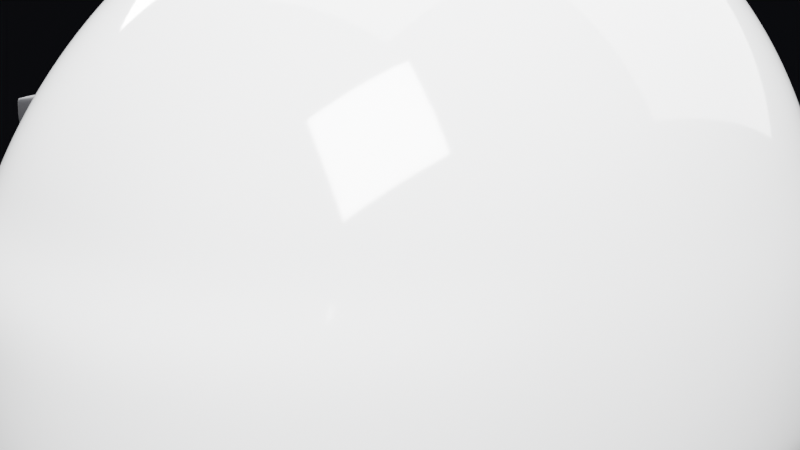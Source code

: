 # Source: helmet_model.blend  (saved by Blender 5.1.30; exported with 4.5.12 LTS)
import bpy
from mathutils import Matrix  # noqa: F401  (used for matrix-valued properties, if any)

bpy.ops.wm.read_factory_settings(use_empty=True)
scene = bpy.context.scene
scene.name = 'Scene'

# ---- collections
col_helmet_shell = bpy.data.collections.new('Helmet_Shell'); scene.collection.children.link(col_helmet_shell)
col_visor = bpy.data.collections.new('Visor'); scene.collection.children.link(col_visor)
col_details = bpy.data.collections.new('Details'); scene.collection.children.link(col_details)
col_lighting = bpy.data.collections.new('Lighting'); scene.collection.children.link(col_lighting)
col_camera = bpy.data.collections.new('Camera'); scene.collection.children.link(col_camera)

# ---- materials (node trees are filled in below, after node groups)
mat_m_shell_004 = bpy.data.materials.new('M_Shell.004')
mat_m_visor_003 = bpy.data.materials.new('M_Visor.003')
mat_m_visor_003.surface_render_method = 'BLENDED'
mat_m_visor_003.blend_method = 'BLEND'
mat_m_black_003 = bpy.data.materials.new('M_Black.003')
mat_m_gun_003 = bpy.data.materials.new('M_Gun.003')
mat_m_rubber_002 = bpy.data.materials.new('M_Rubber.002')
mat_m_screw_002 = bpy.data.materials.new('M_Screw.002')
mat_m_red_002 = bpy.data.materials.new('M_Red.002')

# ---- material node trees
mat_m_shell_004.use_nodes = True; mat_m_shell_004.node_tree.nodes.clear()
_N = mat_m_shell_004.node_tree.nodes; _L = mat_m_shell_004.node_tree.links
n0 = _N.new('ShaderNodeOutputMaterial'); n0.name = 'Material Output'; n0.location = (0, 0)
n1 = _N.new('ShaderNodeBsdfPrincipled'); n1.name = 'Principled BSDF'; n1.location = (0, 0)
n1.inputs[0].default_value = (0.91, 0.92, 0.93, 1.0)
n1.inputs[1].default_value = 0.04
n1.inputs[2].default_value = 0.07
_L.new(n1.outputs[0], n0.inputs[0])
n0.is_active_output = True
mat_m_visor_003.use_nodes = True; mat_m_visor_003.node_tree.nodes.clear()
_N = mat_m_visor_003.node_tree.nodes; _L = mat_m_visor_003.node_tree.links
n0 = _N.new('ShaderNodeOutputMaterial'); n0.name = 'Material Output'; n0.location = (0, 0)
n1 = _N.new('ShaderNodeBsdfPrincipled'); n1.name = 'Principled BSDF'; n1.location = (0, 0)
n1.inputs[0].default_value = (0.55, 0.68, 0.75, 1.0)
n1.inputs[2].default_value = 0.015
n1.inputs[3].default_value = 1.52
n1.inputs[4].default_value = 0.2
n1.inputs[18].default_value = 0.9
_L.new(n1.outputs[0], n0.inputs[0])
n0.is_active_output = True
mat_m_black_003.use_nodes = True; mat_m_black_003.node_tree.nodes.clear()
_N = mat_m_black_003.node_tree.nodes; _L = mat_m_black_003.node_tree.links
n0 = _N.new('ShaderNodeOutputMaterial'); n0.name = 'Material Output'; n0.location = (0, 0)
n1 = _N.new('ShaderNodeBsdfPrincipled'); n1.name = 'Principled BSDF'; n1.location = (0, 0)
n1.inputs[0].default_value = (0.035, 0.035, 0.04, 1.0)
n1.inputs[2].default_value = 0.78
_L.new(n1.outputs[0], n0.inputs[0])
n0.is_active_output = True
mat_m_gun_003.use_nodes = True; mat_m_gun_003.node_tree.nodes.clear()
_N = mat_m_gun_003.node_tree.nodes; _L = mat_m_gun_003.node_tree.links
n0 = _N.new('ShaderNodeOutputMaterial'); n0.name = 'Material Output'; n0.location = (0, 0)
n1 = _N.new('ShaderNodeBsdfPrincipled'); n1.name = 'Principled BSDF'; n1.location = (0, 0)
n1.inputs[0].default_value = (0.09, 0.092, 0.105, 1.0)
n1.inputs[1].default_value = 0.8
n1.inputs[2].default_value = 0.28
_L.new(n1.outputs[0], n0.inputs[0])
n0.is_active_output = True
mat_m_rubber_002.use_nodes = True; mat_m_rubber_002.node_tree.nodes.clear()
_N = mat_m_rubber_002.node_tree.nodes; _L = mat_m_rubber_002.node_tree.links
n0 = _N.new('ShaderNodeOutputMaterial'); n0.name = 'Material Output'; n0.location = (0, 0)
n1 = _N.new('ShaderNodeBsdfPrincipled'); n1.name = 'Principled BSDF'; n1.location = (0, 0)
n1.inputs[0].default_value = (0.02, 0.02, 0.022, 1.0)
n1.inputs[2].default_value = 0.98
_L.new(n1.outputs[0], n0.inputs[0])
n0.is_active_output = True
mat_m_screw_002.use_nodes = True; mat_m_screw_002.node_tree.nodes.clear()
_N = mat_m_screw_002.node_tree.nodes; _L = mat_m_screw_002.node_tree.links
n0 = _N.new('ShaderNodeOutputMaterial'); n0.name = 'Material Output'; n0.location = (0, 0)
n1 = _N.new('ShaderNodeBsdfPrincipled'); n1.name = 'Principled BSDF'; n1.location = (0, 0)
n1.inputs[0].default_value = (0.19, 0.19, 0.21, 1.0)
n1.inputs[1].default_value = 0.95
n1.inputs[2].default_value = 0.1
_L.new(n1.outputs[0], n0.inputs[0])
n0.is_active_output = True
mat_m_red_002.use_nodes = True; mat_m_red_002.node_tree.nodes.clear()
_N = mat_m_red_002.node_tree.nodes; _L = mat_m_red_002.node_tree.links
n0 = _N.new('ShaderNodeOutputMaterial'); n0.name = 'Material Output'; n0.location = (0, 0)
n1 = _N.new('ShaderNodeBsdfPrincipled'); n1.name = 'Principled BSDF'; n1.location = (0, 0)
n1.inputs[0].default_value = (0.88, 0.04, 0.02, 1.0)
n1.inputs[2].default_value = 0.22
_L.new(n1.outputs[0], n0.inputs[0])
n0.is_active_output = True

# ---- world
world_world = bpy.data.worlds.new('World'); scene.world = world_world
world_world.use_nodes = True; world_world.node_tree.nodes.clear()
_N = world_world.node_tree.nodes; _L = world_world.node_tree.links
n0 = _N.new('ShaderNodeOutputWorld'); n0.name = 'World Output'; n0.location = (200, 100)
n1 = _N.new('ShaderNodeBackground'); n1.name = 'Background'; n1.location = (-200, 100)
n1.inputs[0].default_value = (0.016, 0.016, 0.02, 1.0)
n1.inputs[1].default_value = 0.35
_L.new(n1.outputs[0], n0.inputs[0])
n0.is_active_output = True
world_world.color = (0.05088, 0.05088, 0.05088)
world_world.sun_shadow_jitter_overblur = 0.0

# ---- cameras
cam_camera_001 = bpy.data.cameras.new('Camera.001')
cam_camera_001.lens = 70.0

# ---- lights
light_area = bpy.data.lights.new('Area', 'AREA')
light_area.energy = 1500.0
light_area.size = 2.5
light_area.size_y = 1.0
light_area_001 = bpy.data.lights.new('Area.001', 'AREA')
light_area_001.energy = 550.0
light_area_001.size = 4.2
light_area_001.size_y = 1.0
light_area_002 = bpy.data.lights.new('Area.002', 'AREA')
light_area_002.energy = 750.0
light_area_002.size = 1.7
light_area_002.size_y = 1.0
light_area_003 = bpy.data.lights.new('Area.003', 'AREA')
light_area_003.energy = 380.0
light_area_003.size = 3.5
light_area_003.size_y = 1.0

# ---- meshes
me_shell_001 = bpy.data.meshes.new('Shell.001')
me_shell_001.from_pydata([(0.0, -0.06, 1.18), (0.0, 0.03262, 1.174), (0.0, 0.1253, 1.157), (0.0, 0.2172, 1.129), (0.0, 0.3949, 1.041), (0.0, 0.559, 0.9122), (0.0, 0.634, 0.8344), (0.0, 0.8219, 0.5562), (0.0, 0.8684, 0.4516), (0.0, 0.8995, 0.3425), (0.0, 0.9355, 0.1157), (0.0, 0.94, 0.0), (0.0, 0.9497, -0.05097), (0.0, 0.9641, -0.1014), (0.0, 0.9674, -0.1509), (0.0, 0.937, -0.2451), (0.0, 0.9022, -0.2889), (0.0, 0.7928, -0.3677), (0.01671, 0.03148, 1.174), (0.03327, 0.123, 1.157), (0.0495, 0.2138, 1.129), (0.06525, 0.3029, 1.09), (0.08038, 0.3895, 1.041), (0.09473, 0.4727, 0.9811), (0.1082, 0.5517, 0.9122), (0.1206, 0.6258, 0.8344), (0.1318, 0.6942, 0.7486), (0.1418, 0.7564, 0.6556), (0.1504, 0.8117, 0.5562), (0.1575, 0.8578, 0.4516), (0.1632, 0.8884, 0.3425), (0.1672, 0.9106, 0.2302), (0.1697, 0.924, 0.1157), (0.1705, 0.9284, 0.0), (0.1697, 0.938, -0.05097), (0.1672, 0.9522, -0.1014), (0.1632, 0.9553, -0.1509), (0.1575, 0.9465, -0.199), (0.1504, 0.9251, -0.2451), (0.1418, 0.8907, -0.2889), (0.1318, 0.8432, -0.3299), (0.1206, 0.7826, -0.3677), (0.03301, 0.02811, 1.174), (0.06571, 0.1163, 1.157), (0.09778, 0.2038, 1.129), (0.1289, 0.2897, 1.09), (0.1588, 0.3732, 1.041), (0.1871, 0.4535, 0.9811), (0.2137, 0.5298, 0.9122), (0.2382, 0.6014, 0.8344), (0.2604, 0.6676, 0.7486), (0.2801, 0.7278, 0.6556), (0.2971, 0.7813, 0.5562), (0.3112, 0.8259, 0.4516), (0.3223, 0.8555, 0.3425), (0.3304, 0.8768, 0.2302), (0.3352, 0.8897, 0.1157), (0.3368, 0.894, 0.0), (0.3352, 0.9031, -0.05097), (0.3304, 0.9166, -0.1014), (0.3223, 0.9194, -0.1509), (0.3112, 0.9108, -0.199), (0.2971, 0.89, -0.2451), (0.2801, 0.8567, -0.2889), (0.2604, 0.8108, -0.3299), (0.2382, 0.7523, -0.3677), (0.0485, 0.02258, 1.174), (0.09654, 0.1053, 1.157), (0.1436, 0.1874, 1.129), (0.1894, 0.2681, 1.09), (0.2333, 0.3466, 1.041), (0.2749, 0.4222, 0.9811), (0.3139, 0.494, 0.9122), (0.3499, 0.5615, 0.8344), (0.3825, 0.624, 0.7486), (0.4115, 0.6808, 0.6556), (0.4364, 0.7315, 0.5562), (0.4572, 0.7738, 0.4516), (0.4735, 0.8015, 0.3425), (0.4853, 0.8215, 0.2302), (0.4925, 0.8335, 0.1157), (0.4948, 0.8375, 0.0), (0.4925, 0.8459, -0.05097), (0.4853, 0.8582, -0.1014), (0.4735, 0.8606, -0.1509), (0.4572, 0.8522, -0.199), (0.4364, 0.8324, -0.2451), (0.4115, 0.8009, -0.2889), (0.3825, 0.7576, -0.3299), (0.3499, 0.7026, -0.3677), (0.0628, 0.01502, 1.174), (0.125, 0.09028, 1.157), (0.186, 0.1651, 1.129), (0.2452, 0.2386, 1.09), (0.302, 0.3103, 1.041), (0.3559, 0.3794, 0.9811), (0.4064, 0.4451, 0.9122), (0.453, 0.507, 0.8344), (0.4953, 0.5644, 0.7486), (0.5327, 0.6168, 0.6556), (0.565, 0.6635, 0.5562), (0.5919, 0.7026, 0.4516), (0.6376, 0.7277, 0.3425), (0.6535, 0.7459, 0.2302), (0.6631, 0.7568, 0.1157), (0.6663, 0.7605, 0.0), (0.6631, 0.7678, -0.05097), (0.6535, 0.7785, -0.1014), (0.6376, 0.7802, -0.1509), (0.5919, 0.7722, -0.199), (0.565, 0.7538, -0.2451), (0.5327, 0.7248, -0.2889), (0.4953, 0.6851, -0.3299), (0.453, 0.6348, -0.3677), (0.07555, 0.005632, 1.174), (0.1504, 0.07159, 1.157), (0.2237, 0.1373, 1.129), (0.295, 0.202, 1.09), (0.3633, 0.2651, 1.041), (0.4282, 0.3261, 0.9811), (0.489, 0.3844, 0.9122), (0.545, 0.4393, 0.8344), (0.5958, 0.4904, 0.7486), (0.6409, 0.5371, 0.6556), (0.6797, 0.5791, 0.5562), (0.7121, 0.6141, 0.4516), (0.7671, 0.6361, 0.3425), (0.7862, 0.6519, 0.2302), (0.7977, 0.6615, 0.1157), (0.8016, 0.6647, 0.0), (0.7977, 0.6708, -0.05097), (0.7862, 0.6795, -0.1014), (0.7671, 0.6804, -0.1509), (0.7121, 0.6727, -0.199), (0.6797, 0.656, -0.2451), (0.6409, 0.6302, -0.2889), (0.5958, 0.5949, -0.3299), (0.545, 0.5505, -0.3677), (0.08643, -0.005362, 1.174), (0.172, 0.04971, 1.157), (0.256, 0.1047, 1.129), (0.3375, 0.1591, 1.09), (0.4157, 0.2123, 1.041), (0.4899, 0.2638, 0.9811), (0.5594, 0.3132, 0.9122), (0.6235, 0.36, 0.8344), (0.6817, 0.4037, 0.7486), (0.7332, 0.4438, 0.6556), (0.7777, 0.4801, 0.5562), (0.8147, 0.5105, 0.4516), (0.8776, 0.5287, 0.3425), (0.8995, 0.5419, 0.2302), (0.9127, 0.5499, 0.1157), (0.9171, 0.5525, 0.0), (0.9127, 0.5572, -0.05097), (0.8995, 0.5636, -0.1014), (0.8776, 0.5634, -0.1509), (0.8147, 0.5562, -0.199), (0.7777, 0.5416, -0.2451), (0.7332, 0.5193, -0.2889), (0.6817, 0.4894, -0.3299), (0.6235, 0.4518, -0.3677), (0.09519, -0.01769, 1.174), (0.1895, 0.02518, 1.157), (0.2819, 0.06819, 1.129), (0.3717, 0.1109, 1.09), (0.4578, 0.153, 1.041), (0.5396, 0.1939, 0.9811), (0.6161, 0.2334, 0.9122), (0.6867, 0.271, 0.8344), (0.7507, 0.3064, 0.7486), (0.8075, 0.3393, 0.6556), (0.8565, 0.3692, 0.5562), (0.8973, 0.3943, 0.4516), (0.9666, 0.4084, 0.3425), (0.9906, 0.4186, 0.2302), (1.005, 0.4247, 0.1157), (1.01, 0.4268, 0.0), (1.005, 0.4298, -0.05097), (0.9906, 0.4335, -0.1014), (0.9666, 0.4323, -0.1509), (0.8973, 0.4256, -0.199), (0.8565, 0.4133, -0.2451), (0.8075, 0.3951, -0.2889), (0.7507, 0.371, -0.3299), (0.6867, 0.3411, -0.3677), (0.1016, -0.03105, 1.174), (0.2022, -0.001409, 1.157), (0.3009, 0.02863, 1.129), (0.3967, 0.05877, 1.09), (0.4887, 0.08874, 1.041), (0.5759, 0.1182, 0.9811), (0.6576, 0.147, 0.9122), (0.733, 0.1747, 0.8344), (0.8013, 0.2011, 0.7486), (0.8619, 0.226, 0.6556), (0.9142, 0.249, 0.5562), (0.9577, 0.2684, 0.4516), (1.032, 0.278, 0.3425), (1.057, 0.2849, 0.2302), (1.073, 0.2891, 0.1157), (1.078, 0.2905, 0.0), (1.073, 0.2917, -0.05097), (1.057, 0.2927, -0.1014), (1.032, 0.2902, -0.1509), (0.9577, 0.2841, -0.199), (0.9142, 0.2742, -0.2451), (0.8619, 0.2604, -0.2889), (0.8013, 0.2427, -0.3299), (0.733, 0.2212, -0.3677), (0.1055, -0.04511, 1.174), (0.21, -0.02939, 1.157), (0.3125, -0.01301, 1.129), (0.412, 0.003885, 1.09), (0.5075, 0.02113, 1.041), (0.5981, 0.03855, 0.9811), (0.683, 0.05599, 0.9122), (0.7613, 0.07327, 0.8344), (0.8322, 0.09023, 0.7486), (0.8951, 0.1067, 0.6556), (0.9495, 0.1225, 0.5562), (0.9946, 0.1359, 0.4516), (1.071, 0.1407, 0.3425), (1.098, 0.1442, 0.2302), (1.114, 0.1463, 0.1157), (1.12, 0.147, 0.0), (1.114, 0.1464, -0.05097), (1.098, 0.1444, -0.1014), (1.071, 0.1407, -0.1509), (0.9946, 0.1359, -0.199), (0.9495, 0.1297, -0.2451), (0.8951, 0.1223, -0.2889), (0.8322, 0.1137, -0.3299), (0.7613, 0.104, -0.3677), (0.1068, -0.05952, 1.174), (0.2126, -0.05808, 1.157), (0.3164, -0.05569, 1.129), (0.4171, -0.05239, 1.09), (0.5138, -0.04819, 1.041), (0.6056, -0.04315, 0.9811), (0.6915, -0.0373, 0.9122), (0.7707, -0.03071, 0.8344), (0.8426, -0.02344, 0.7486), (0.9063, -0.01556, 0.6556), (0.9613, -0.00714, 0.5562), (1.007, -8.404e-08, 0.4516), (1.085, -9.805e-08, 0.3425), (1.112, -4.202e-08, 0.2302), (1.128, -1.121e-07, 0.1157), (1.134, -9.805e-08, 0.0), (1.128, -1.121e-07, -0.05097), (1.112, -4.202e-08, -0.1014), (1.085, -9.805e-08, -0.1509), (1.007, -8.404e-08, -0.199), (0.9613, -1.401e-08, -0.2451), (0.9063, -2.801e-08, -0.2889), (0.8426, -7.704e-08, -0.3299), (0.7707, -4.902e-08, -0.3677), (0.1055, -0.07393, 1.174), (0.21, -0.08677, 1.157), (0.3125, -0.09838, 1.129), (0.412, -0.1087, 1.09), (0.5075, -0.1175, 1.041), (0.5981, -0.1248, 0.9811), (0.683, -0.1306, 0.9122), (0.7613, -0.1347, 0.8344), (0.8322, -0.1371, 0.7486), (0.8951, -0.1378, 0.6556), (0.9495, -0.1368, 0.5562), (0.9946, -0.1359, 0.4516), (1.071, -0.1407, 0.3425), (1.098, -0.1442, 0.2302), (1.114, -0.1463, 0.1157), (1.12, -0.147, 0.0), (1.114, -0.1463, -0.05097), (1.098, -0.1442, -0.1014), (1.071, -0.1407, -0.1509), (0.9946, -0.1359, -0.199), (0.9495, -0.1297, -0.2451), (0.8951, -0.1223, -0.2889), (0.8322, -0.1137, -0.3299), (0.7613, -0.104, -0.3677), (0.1016, -0.08799, 1.174), (0.2022, -0.1147, 1.157), (0.3009, -0.14, 1.129), (0.3967, -0.1635, 1.09), (0.4887, -0.1851, 1.041), (0.5759, -0.2045, 0.9811), (0.6576, -0.2216, 0.9122), (0.733, -0.2361, 0.8344), (0.8013, -0.248, 0.7486), (0.8619, -0.2571, 0.6556), (0.9142, -0.2633, 0.5562), (0.9577, -0.2684, 0.4516), (1.032, -0.278, 0.3425), (1.057, -0.2849, 0.2302), (1.073, -0.2891, 0.1157), (1.078, -0.2905, 0.0), (1.073, -0.2891, -0.05097), (1.057, -0.2849, -0.1014), (1.032, -0.278, -0.1509), (0.9577, -0.2684, -0.199), (0.9142, -0.2562, -0.2451), (0.8619, -0.2415, -0.2889), (0.8013, -0.2245, -0.3299), (0.733, -0.2054, -0.3677), (0.09519, -0.1013, 1.174), (0.1895, -0.1413, 1.157), (0.2819, -0.1796, 1.129), (0.3717, -0.2157, 1.09), (0.4578, -0.2494, 1.041), (0.5396, -0.2802, 0.9811), (0.6161, -0.308, 0.9122), (0.6867, -0.3325, 0.8344), (0.7507, -0.3533, 0.7486), (0.8075, -0.3704, 0.6556), (0.8565, -0.3835, 0.5562), (0.8973, -0.3943, 0.4516), (0.9666, -0.4084, 0.3425), (0.9906, -0.4186, 0.2302), (1.005, -0.4247, 0.1157), (1.01, -0.4268, 0.0), (1.005, -0.4247, -0.05097), (0.9906, -0.4186, -0.1014), (0.9666, -0.4084, -0.1509), (0.8973, -0.3943, -0.199), (0.8565, -0.3764, -0.2451), (0.8075, -0.3548, -0.2889), (0.7507, -0.3299, -0.3299), (0.6867, -0.3018, -0.3677), (0.08643, -0.1137, 1.174), (0.172, -0.1659, 1.157), (0.256, -0.2161, 1.129), (0.3375, -0.2638, 1.09), (0.4157, -0.3086, 1.041), (0.4899, -0.3501, 0.9811), (0.5594, -0.3878, 0.9122), (0.6235, -0.4214, 0.8344), (0.6817, -0.4505, 0.7486), (0.7332, -0.475, 0.6556), (0.7777, -0.4944, 0.5562), (0.8147, -0.5105, 0.4516), (0.8776, -0.5287, 0.3425), (0.8995, -0.5419, 0.2302), (0.9127, -0.5499, 0.1157), (0.9171, -0.5525, 0.0), (0.9127, -0.5499, -0.05097), (0.8995, -0.5419, -0.1014), (0.8776, -0.5287, -0.1509), (0.8147, -0.5105, -0.199), (0.7777, -0.4873, -0.2451), (0.7332, -0.4594, -0.2889), (0.6817, -0.4271, -0.3299), (0.6235, -0.3907, -0.3677), (0.07555, -0.1247, 1.174), (0.1504, -0.1878, 1.157), (0.2237, -0.2486, 1.129), (0.295, -0.3068, 1.09), (0.3633, -0.3615, 1.041), (0.4282, -0.4124, 0.9811), (0.489, -0.459, 0.9122), (0.545, -0.5007, 0.8344), (0.5958, -0.5372, 0.7486), (0.6409, -0.5682, 0.6556), (0.6797, -0.5933, 0.5562), (0.7121, -0.6141, 0.4516), (0.7671, -0.6361, 0.3425), (0.7862, -0.6519, 0.2302), (0.7977, -0.6615, 0.1157), (0.8016, -0.6647, 0.0), (0.7977, -0.6615, -0.05097), (0.7862, -0.6519, -0.1014), (0.7671, -0.6361, -0.1509), (0.7121, -0.6141, -0.199), (0.6797, -0.5862, -0.2451), (0.6409, -0.5527, -0.2889), (0.5958, -0.5138, -0.3299), (0.545, -0.47, -0.3677), (0.0628, -0.1341, 1.174), (0.125, -0.2064, 1.157), (0.186, -0.2764, 1.129), (0.2452, -0.3434, 1.09), (0.302, -0.4067, 1.041), (0.3559, -0.4656, 0.9811), (0.4064, -0.5197, 0.9122), (0.453, -0.5684, 0.8344), (0.4953, -0.6113, 0.7486), (0.5327, -0.6479, 0.6556), (0.565, -0.6778, 0.5562), (0.5919, -0.7026, 0.4516), (0.6376, -0.7277, 0.3425), (0.6535, -0.7459, 0.2302), (0.6631, -0.7568, 0.1157), (0.6663, -0.7605, 0.0), (0.6631, -0.7568, -0.05097), (0.6535, -0.7459, -0.1014), (0.6376, -0.7277, -0.1509), (0.5919, -0.7026, -0.199), (0.565, -0.6707, -0.2451), (0.5327, -0.6323, -0.2889), (0.4953, -0.5879, -0.3299), (0.453, -0.5377, -0.3677), (0.0485, -0.1416, 1.174), (0.09654, -0.2215, 1.157), (0.1436, -0.2988, 1.129), (0.1894, -0.3729, 1.09), (0.2333, -0.443, 1.041), (0.2749, -0.5085, 0.9811), (0.3139, -0.5686, 0.9122), (0.3499, -0.6229, 0.8344), (0.3825, -0.6709, 0.7486), (0.4115, -0.712, 0.6556), (0.4364, -0.7458, 0.5562), (0.4572, -0.7738, 0.4516), (0.4735, -0.8015, 0.3425), (0.4853, -0.8215, 0.2302), (0.4925, -0.8335, 0.1157), (0.4948, -0.8375, 0.0), (0.4925, -0.8335, -0.05097), (0.4853, -0.8215, -0.1014), (0.4735, -0.8015, -0.1509), (0.4572, -0.7738, -0.199), (0.4364, -0.7387, -0.2451), (0.4115, -0.6964, -0.2889), (0.3825, -0.6474, -0.3299), (0.3499, -0.5922, -0.3677), (0.03301, -0.1471, 1.174), (0.06571, -0.2325, 1.157), (0.09778, -0.3152, 1.129), (0.1289, -0.3945, 1.09), (0.1588, -0.4696, 1.041), (0.1871, -0.5398, 0.9811), (0.2137, -0.6044, 0.9122), (0.2382, -0.6629, 0.8344), (0.2604, -0.7145, 0.7486), (0.2801, -0.7589, 0.6556), (0.2971, -0.7956, 0.5562), (0.3112, -0.8259, 0.4516), (0.3223, -0.8555, 0.3425), (0.3304, -0.8768, 0.2302), (0.3352, -0.8897, 0.1157), (0.3368, -0.894, 0.0), (0.3352, -0.8897, -0.05097), (0.3304, -0.8768, -0.1014), (0.3223, -0.8555, -0.1509), (0.3112, -0.8259, -0.199), (0.2971, -0.7884, -0.2451), (0.2801, -0.7433, -0.2889), (0.2604, -0.6911, -0.3299), (0.2382, -0.6321, -0.3677), (0.01671, -0.1505, 1.174), (0.03327, -0.2392, 1.157), (0.0495, -0.3252, 1.129), (0.06525, -0.4077, 1.09), (0.08038, -0.4858, 1.041), (0.09473, -0.559, 0.9811), (0.1082, -0.6263, 0.9122), (0.1206, -0.6872, 0.8344), (0.1318, -0.7411, 0.7486), (0.1418, -0.7875, 0.6556), (0.1504, -0.8259, 0.5562), (0.1575, -0.8578, 0.4516), (0.1632, -0.8884, 0.3425), (0.1672, -0.9106, 0.2302), (0.1697, -0.924, 0.1157), (0.1705, -0.9284, 0.0), (0.1697, -0.924, -0.05097), (0.1672, -0.9106, -0.1014), (0.1632, -0.8884, -0.1509), (0.1575, -0.8578, -0.199), (0.1504, -0.8188, -0.2451), (0.1418, -0.772, -0.2889), (0.1318, -0.7177, -0.3299), (0.1206, -0.6565, -0.3677), (-1.015e-08, -0.1517, 1.174), (-3.248e-08, -0.2415, 1.157), (-3.248e-08, -0.3286, 1.129), (-8.121e-08, -0.4121, 1.09), (-7.309e-08, -0.4913, 1.041), (-6.497e-08, -0.5654, 0.9811), (-7.309e-08, -0.6336, 0.9122), (-5.685e-08, -0.6954, 0.8344), (-4.061e-08, -0.7501, 0.7486), (-8.121e-08, -0.7971, 0.6556), (-6.497e-08, -0.8361, 0.5562), (-2.274e-07, -0.8684, 0.4516), (-2.599e-07, -0.8995, 0.3425), (-2.111e-07, -0.9219, 0.2302), (-2.436e-07, -0.9355, 0.1157), (-1.787e-07, -0.94, 0.0), (-2.436e-07, -0.9355, -0.05097), (-2.111e-07, -0.9219, -0.1014), (-2.599e-07, -0.8995, -0.1509), (-2.274e-07, -0.8684, -0.199), (-6.497e-08, -0.829, -0.2451), (-8.121e-08, -0.7816, -0.2889), (-4.061e-08, -0.7266, -0.3299), (-5.685e-08, -0.6647, -0.3677), (-0.01671, -0.1505, 1.174), (-0.03327, -0.2392, 1.157), (-0.0495, -0.3252, 1.129), (-0.06525, -0.4077, 1.09), (-0.08038, -0.4858, 1.041), (-0.09473, -0.559, 0.9811), (-0.1082, -0.6263, 0.9122), (-0.1206, -0.6872, 0.8344), (-0.1318, -0.7411, 0.7486), (-0.1418, -0.7875, 0.6556), (-0.1504, -0.8259, 0.5562), (-0.1575, -0.8578, 0.4516), (-0.1632, -0.8884, 0.3425), (-0.1672, -0.9106, 0.2302), (-0.1697, -0.924, 0.1157), (-0.1705, -0.9284, 0.0), (-0.1697, -0.924, -0.05097), (-0.1672, -0.9106, -0.1014), (-0.1632, -0.8884, -0.1509), (-0.1575, -0.8578, -0.199), (-0.1504, -0.8188, -0.2451), (-0.1418, -0.772, -0.2889), (-0.1318, -0.7177, -0.3299), (-0.1206, -0.6565, -0.3677), (-0.03302, -0.1471, 1.174), (-0.06571, -0.2325, 1.157), (-0.09778, -0.3152, 1.129), (-0.1289, -0.3945, 1.09), (-0.1588, -0.4696, 1.041), (-0.1871, -0.5398, 0.9811), (-0.2137, -0.6044, 0.9122), (-0.2382, -0.6629, 0.8344), (-0.2604, -0.7145, 0.7486), (-0.2801, -0.7589, 0.6556), (-0.2971, -0.7956, 0.5562), (-0.3112, -0.8259, 0.4516), (-0.3223, -0.8555, 0.3425), (-0.3304, -0.8768, 0.2302), (-0.3352, -0.8897, 0.1157), (-0.3368, -0.894, 0.0), (-0.3352, -0.8897, -0.05097), (-0.3304, -0.8768, -0.1014), (-0.3223, -0.8555, -0.1509), (-0.3112, -0.8259, -0.199), (-0.2971, -0.7884, -0.2451), (-0.2801, -0.7433, -0.2889), (-0.2604, -0.6911, -0.3299), (-0.2382, -0.6321, -0.3677), (-0.0485, -0.1416, 1.174), (-0.09654, -0.2215, 1.157), (-0.1436, -0.2988, 1.129), (-0.1894, -0.3729, 1.09), (-0.2333, -0.443, 1.041), (-0.2749, -0.5085, 0.9811), (-0.3139, -0.5686, 0.9122), (-0.3499, -0.6229, 0.8344), (-0.3825, -0.6709, 0.7486), (-0.4115, -0.712, 0.6556), (-0.4364, -0.7458, 0.5562), (-0.4572, -0.7738, 0.4516), (-0.4735, -0.8015, 0.3425), (-0.4853, -0.8215, 0.2302), (-0.4925, -0.8335, 0.1157), (-0.4949, -0.8375, 0.0), (-0.4925, -0.8335, -0.05097), (-0.4853, -0.8215, -0.1014), (-0.4735, -0.8015, -0.1509), (-0.4572, -0.7738, -0.199), (-0.4364, -0.7387, -0.2451), (-0.4115, -0.6964, -0.2889), (-0.3825, -0.6474, -0.3299), (-0.3499, -0.5922, -0.3677), (-0.0628, -0.1341, 1.174), (-0.125, -0.2064, 1.157), (-0.186, -0.2764, 1.129), (-0.2452, -0.3434, 1.09), (-0.302, -0.4067, 1.041), (-0.3559, -0.4656, 0.9811), (-0.4064, -0.5197, 0.9122), (-0.453, -0.5684, 0.8344), (-0.4953, -0.6113, 0.7486), (-0.5327, -0.6479, 0.6556), (-0.565, -0.6778, 0.5562), (-0.5919, -0.7026, 0.4516), (-0.6376, -0.7277, 0.3425), (-0.6535, -0.7459, 0.2302), (-0.6631, -0.7568, 0.1157), (-0.6663, -0.7605, 0.0), (-0.6631, -0.7568, -0.05097), (-0.6535, -0.7459, -0.1014), (-0.6376, -0.7277, -0.1509), (-0.5919, -0.7026, -0.199), (-0.565, -0.6707, -0.2451), (-0.5327, -0.6323, -0.2889), (-0.4953, -0.5879, -0.3299), (-0.453, -0.5377, -0.3677), (-0.07555, -0.1247, 1.174), (-0.1504, -0.1878, 1.157), (-0.2237, -0.2486, 1.129), (-0.295, -0.3068, 1.09), (-0.3633, -0.3615, 1.041), (-0.4282, -0.4124, 0.9811), (-0.489, -0.459, 0.9122), (-0.545, -0.5007, 0.8344), (-0.5958, -0.5372, 0.7486), (-0.6409, -0.5682, 0.6556), (-0.6797, -0.5933, 0.5562), (-0.7121, -0.6141, 0.4516), (-0.7671, -0.6361, 0.3425), (-0.7862, -0.6519, 0.2302), (-0.7977, -0.6615, 0.1157), (-0.8016, -0.6647, 0.0), (-0.7977, -0.6615, -0.05097), (-0.7862, -0.6519, -0.1014), (-0.7671, -0.6361, -0.1509), (-0.7121, -0.6141, -0.199), (-0.6797, -0.5862, -0.2451), (-0.6409, -0.5527, -0.2889), (-0.5958, -0.5138, -0.3299), (-0.545, -0.47, -0.3677), (-0.08643, -0.1137, 1.174), (-0.172, -0.1659, 1.157), (-0.256, -0.2161, 1.129), (-0.3375, -0.2638, 1.09), (-0.4157, -0.3086, 1.041), (-0.4899, -0.3501, 0.9811), (-0.5594, -0.3878, 0.9122), (-0.6235, -0.4214, 0.8344), (-0.6817, -0.4505, 0.7486), (-0.7332, -0.475, 0.6556), (-0.7777, -0.4944, 0.5562), (-0.8147, -0.5105, 0.4516), (-0.8776, -0.5287, 0.3425), (-0.8995, -0.5419, 0.2302), (-0.9127, -0.5499, 0.1157), (-0.9171, -0.5525, 0.0), (-0.9127, -0.5499, -0.05097), (-0.8995, -0.5419, -0.1014), (-0.8776, -0.5287, -0.1509), (-0.8147, -0.5105, -0.199), (-0.7777, -0.4873, -0.2451), (-0.7332, -0.4594, -0.2889), (-0.6817, -0.4271, -0.3299), (-0.6235, -0.3907, -0.3677), (-0.09519, -0.1013, 1.174), (-0.1895, -0.1413, 1.157), (-0.2819, -0.1796, 1.129), (-0.3717, -0.2157, 1.09), (-0.4578, -0.2494, 1.041), (-0.5396, -0.2802, 0.9811), (-0.6161, -0.308, 0.9122), (-0.6867, -0.3325, 0.8344), (-0.7507, -0.3533, 0.7486), (-0.8075, -0.3704, 0.6556), (-0.8565, -0.3835, 0.5562), (-0.8973, -0.3943, 0.4516), (-0.9666, -0.4084, 0.3425), (-0.9906, -0.4186, 0.2302), (-1.005, -0.4247, 0.1157), (-1.01, -0.4268, 0.0), (-1.005, -0.4247, -0.05097), (-0.9906, -0.4186, -0.1014), (-0.9666, -0.4084, -0.1509), (-0.8973, -0.3943, -0.199), (-0.8565, -0.3764, -0.2451), (-0.8075, -0.3548, -0.2889), (-0.7507, -0.3299, -0.3299), (-0.6867, -0.3018, -0.3677), (-0.1016, -0.08799, 1.174), (-0.2022, -0.1147, 1.157), (-0.3009, -0.14, 1.129), (-0.3967, -0.1635, 1.09), (-0.4887, -0.1851, 1.041), (-0.5759, -0.2045, 0.9811), (-0.6576, -0.2216, 0.9122), (-0.733, -0.2361, 0.8344), (-0.8013, -0.248, 0.7486), (-0.8619, -0.2571, 0.6556), (-0.9142, -0.2633, 0.5562), (-0.9577, -0.2684, 0.4516), (-1.032, -0.278, 0.3425), (-1.057, -0.2849, 0.2302), (-1.073, -0.2891, 0.1157), (-1.078, -0.2905, 0.0), (-1.073, -0.2891, -0.05097), (-1.057, -0.2849, -0.1014), (-1.032, -0.278, -0.1509), (-0.9577, -0.2684, -0.199), (-0.9142, -0.2562, -0.2451), (-0.8619, -0.2415, -0.2889), (-0.8013, -0.2245, -0.3299), (-0.733, -0.2054, -0.3677), (-0.1055, -0.07393, 1.174), (-0.21, -0.08677, 1.157), (-0.3125, -0.09838, 1.129), (-0.412, -0.1087, 1.09), (-0.5075, -0.1175, 1.041), (-0.5981, -0.1248, 0.9811), (-0.683, -0.1306, 0.9122), (-0.7613, -0.1347, 0.8344), (-0.8322, -0.1371, 0.7486), (-0.8951, -0.1378, 0.6556), (-0.9495, -0.1368, 0.5562), (-0.9946, -0.1359, 0.4516), (-1.071, -0.1407, 0.3425), (-1.098, -0.1442, 0.2302), (-1.114, -0.1463, 0.1157), (-1.12, -0.147, 0.0), (-1.114, -0.1463, -0.05097), (-1.098, -0.1442, -0.1014), (-1.071, -0.1407, -0.1509), (-0.9946, -0.1359, -0.199), (-0.9495, -0.1297, -0.2451), (-0.8951, -0.1223, -0.2889), (-0.8322, -0.1137, -0.3299), (-0.7613, -0.104, -0.3677), (-0.1068, -0.05952, 1.174), (-0.2126, -0.05808, 1.157), (-0.3164, -0.05569, 1.129), (-0.4171, -0.05239, 1.09), (-0.5138, -0.04819, 1.041), (-0.6056, -0.04315, 0.9811), (-0.6915, -0.0373, 0.9122), (-0.7707, -0.03071, 0.8344), (-0.8426, -0.02344, 0.7486), (-0.9063, -0.01556, 0.6556), (-0.9613, -0.00714, 0.5562), (-1.007, 3.222e-07, 0.4516), (-1.085, 2.941e-07, 0.3425), (-1.112, 2.661e-07, 0.2302), (-1.128, 2.381e-07, 0.1157), (-1.134, 2.101e-07, 0.0), (-1.128, 2.381e-07, -0.05097), (-1.112, 2.661e-07, -0.1014), (-1.085, 2.941e-07, -0.1509), (-1.007, 3.222e-07, -0.199), (-0.9613, 9.805e-08, -0.2451), (-0.9063, 9.805e-08, -0.2889), (-0.8426, 9.105e-08, -0.3299), (-0.7707, 3.502e-08, -0.3677), (-0.1055, -0.04511, 1.174), (-0.21, -0.02939, 1.157), (-0.3125, -0.01301, 1.129), (-0.412, 0.003885, 1.09), (-0.5075, 0.02113, 1.041), (-0.5981, 0.03855, 0.9811), (-0.683, 0.05599, 0.9122), (-0.7613, 0.07327, 0.8344), (-0.8322, 0.09023, 0.7486), (-0.8951, 0.1067, 0.6556), (-0.9495, 0.1225, 0.5562), (-0.9946, 0.1359, 0.4516), (-1.071, 0.1407, 0.3425), (-1.098, 0.1442, 0.2302), (-1.114, 0.1463, 0.1157), (-1.12, 0.147, 0.0), (-1.114, 0.1464, -0.05097), (-1.098, 0.1444, -0.1014), (-1.071, 0.1407, -0.1509), (-0.9946, 0.1359, -0.199), (-0.9495, 0.1297, -0.2451), (-0.8951, 0.1223, -0.2889), (-0.8322, 0.1137, -0.3299), (-0.7613, 0.104, -0.3677), (-0.1016, -0.03105, 1.174), (-0.2022, -0.001409, 1.157), (-0.3009, 0.02863, 1.129), (-0.3967, 0.05877, 1.09), (-0.4887, 0.08874, 1.041), (-0.5759, 0.1182, 0.9811), (-0.6576, 0.147, 0.9122), (-0.733, 0.1747, 0.8344), (-0.8013, 0.2011, 0.7486), (-0.8619, 0.226, 0.6556), (-0.9142, 0.249, 0.5562), (-0.9577, 0.2684, 0.4516), (-1.032, 0.278, 0.3425), (-1.057, 0.2849, 0.2302), (-1.073, 0.2891, 0.1157), (-1.078, 0.2905, 0.0), (-1.073, 0.2917, -0.05097), (-1.057, 0.2927, -0.1014), (-1.032, 0.2902, -0.1509), (-0.9577, 0.2841, -0.199), (-0.9142, 0.2742, -0.2451), (-0.8619, 0.2604, -0.2889), (-0.8013, 0.2427, -0.3299), (-0.733, 0.2212, -0.3677), (-0.09519, -0.01769, 1.174), (-0.1895, 0.02518, 1.157), (-0.2819, 0.06819, 1.129), (-0.3717, 0.1109, 1.09), (-0.4578, 0.153, 1.041), (-0.5396, 0.1939, 0.9811), (-0.6161, 0.2334, 0.9122), (-0.6867, 0.271, 0.8344), (-0.7507, 0.3064, 0.7486), (-0.8075, 0.3393, 0.6556), (-0.8565, 0.3692, 0.5562), (-0.8973, 0.3943, 0.4516), (-0.9666, 0.4084, 0.3425), (-0.9906, 0.4186, 0.2302), (-1.005, 0.4247, 0.1157), (-1.01, 0.4268, 0.0), (-1.005, 0.4298, -0.05097), (-0.9906, 0.4335, -0.1014), (-0.9666, 0.4323, -0.1509), (-0.8973, 0.4256, -0.199), (-0.8565, 0.4133, -0.2451), (-0.8075, 0.3951, -0.2889), (-0.7507, 0.371, -0.3299), (-0.6867, 0.3411, -0.3677), (-0.08643, -0.005362, 1.174), (-0.172, 0.04971, 1.157), (-0.256, 0.1047, 1.129), (-0.3375, 0.1591, 1.09), (-0.4157, 0.2123, 1.041), (-0.4899, 0.2638, 0.9811), (-0.5594, 0.3132, 0.9122), (-0.6235, 0.36, 0.8344), (-0.6817, 0.4037, 0.7486), (-0.7332, 0.4438, 0.6556), (-0.7777, 0.4801, 0.5562), (-0.8147, 0.5105, 0.4516), (-0.8776, 0.5287, 0.3425), (-0.8995, 0.5419, 0.2302), (-0.9127, 0.5499, 0.1157), (-0.9171, 0.5525, 0.0), (-0.9127, 0.5572, -0.05097), (-0.8995, 0.5636, -0.1014), (-0.8776, 0.5634, -0.1509), (-0.8147, 0.5562, -0.199), (-0.7777, 0.5416, -0.2451), (-0.7332, 0.5193, -0.2889), (-0.6817, 0.4894, -0.3299), (-0.6235, 0.4518, -0.3677), (-0.07555, 0.005632, 1.174), (-0.1504, 0.07159, 1.157), (-0.2237, 0.1373, 1.129), (-0.295, 0.202, 1.09), (-0.3633, 0.2651, 1.041), (-0.4282, 0.3261, 0.9811), (-0.489, 0.3844, 0.9122), (-0.545, 0.4393, 0.8344), (-0.5958, 0.4904, 0.7486), (-0.6409, 0.5371, 0.6556), (-0.6797, 0.5791, 0.5562), (-0.7121, 0.6141, 0.4516), (-0.7671, 0.6361, 0.3425), (-0.7862, 0.6519, 0.2302), (-0.7977, 0.6615, 0.1157), (-0.8016, 0.6647, 0.0), (-0.7977, 0.6708, -0.05097), (-0.7862, 0.6795, -0.1014), (-0.7671, 0.6804, -0.1509), (-0.7121, 0.6727, -0.199), (-0.6797, 0.656, -0.2451), (-0.6409, 0.6302, -0.2889), (-0.5958, 0.5949, -0.3299), (-0.545, 0.5505, -0.3677), (-0.0628, 0.01502, 1.174), (-0.125, 0.09028, 1.157), (-0.186, 0.1651, 1.129), (-0.2452, 0.2386, 1.09), (-0.302, 0.3103, 1.041), (-0.3559, 0.3794, 0.9811), (-0.4064, 0.4451, 0.9122), (-0.453, 0.507, 0.8344), (-0.4953, 0.5644, 0.7486), (-0.5327, 0.6168, 0.6556), (-0.565, 0.6635, 0.5562), (-0.5919, 0.7026, 0.4516), (-0.6376, 0.7277, 0.3425), (-0.6535, 0.7459, 0.2302), (-0.6631, 0.7568, 0.1157), (-0.6663, 0.7605, 0.0), (-0.6631, 0.7678, -0.05097), (-0.6535, 0.7785, -0.1014), (-0.6376, 0.7802, -0.1509), (-0.5919, 0.7722, -0.199), (-0.565, 0.7538, -0.2451), (-0.5327, 0.7248, -0.2889), (-0.4953, 0.6851, -0.3299), (-0.453, 0.6348, -0.3677), (-0.0485, 0.02258, 1.174), (-0.09654, 0.1053, 1.157), (-0.1436, 0.1874, 1.129), (-0.1894, 0.2681, 1.09), (-0.2333, 0.3466, 1.041), (-0.2749, 0.4222, 0.9811), (-0.3139, 0.494, 0.9122), (-0.3499, 0.5615, 0.8344), (-0.3825, 0.624, 0.7486), (-0.4115, 0.6808, 0.6556), (-0.4364, 0.7315, 0.5562), (-0.4572, 0.7738, 0.4516), (-0.4735, 0.8015, 0.3425), (-0.4853, 0.8215, 0.2302), (-0.4925, 0.8335, 0.1157), (-0.4948, 0.8375, 0.0), (-0.4925, 0.8459, -0.05097), (-0.4853, 0.8582, -0.1014), (-0.4735, 0.8606, -0.1509), (-0.4572, 0.8522, -0.199), (-0.4364, 0.8324, -0.2451), (-0.4115, 0.8009, -0.2889), (-0.3825, 0.7576, -0.3299), (-0.3499, 0.7026, -0.3677), (-0.03301, 0.02811, 1.174), (-0.06571, 0.1163, 1.157), (-0.09778, 0.2038, 1.129), (-0.1289, 0.2897, 1.09), (-0.1588, 0.3732, 1.041), (-0.1871, 0.4535, 0.9811), (-0.2137, 0.5298, 0.9122), (-0.2382, 0.6014, 0.8344), (-0.2604, 0.6676, 0.7486), (-0.2801, 0.7278, 0.6556), (-0.2971, 0.7813, 0.5562), (-0.3112, 0.8259, 0.4516), (-0.3223, 0.8555, 0.3425), (-0.3304, 0.8768, 0.2302), (-0.3352, 0.8897, 0.1157), (-0.3368, 0.894, 0.0), (-0.3352, 0.9031, -0.05097), (-0.3304, 0.9166, -0.1014), (-0.3223, 0.9194, -0.1509), (-0.3112, 0.9108, -0.199), (-0.2971, 0.89, -0.2451), (-0.2801, 0.8567, -0.2889), (-0.2604, 0.8108, -0.3299), (-0.2382, 0.7523, -0.3677), (-0.01671, 0.03148, 1.174), (-0.03327, 0.123, 1.157), (-0.0495, 0.2138, 1.129), (-0.06525, 0.3029, 1.09), (-0.08038, 0.3895, 1.041), (-0.09473, 0.4727, 0.9811), (-0.1082, 0.5517, 0.9122), (-0.1206, 0.6258, 0.8344), (-0.1318, 0.6942, 0.7486), (-0.1418, 0.7564, 0.6556), (-0.1504, 0.8117, 0.5562), (-0.1575, 0.8578, 0.4516), (-0.1632, 0.8885, 0.3425), (-0.1672, 0.9106, 0.2302), (-0.1697, 0.924, 0.1157), (-0.1705, 0.9284, 0.0), (-0.1697, 0.938, -0.05097), (-0.1672, 0.9522, -0.1014), (-0.1632, 0.9553, -0.1509), (-0.1575, 0.9465, -0.199), (-0.1504, 0.9251, -0.2451), (-0.1418, 0.8907, -0.2889), (-0.1318, 0.8432, -0.3299), (-0.1206, 0.7826, -0.3677), (9.745e-08, 0.3073, 1.09), (2.518e-07, 0.4791, 0.9811), (2.03e-07, 0.7032, 0.7486), (1.787e-07, 0.766, 0.6556), (4.385e-07, 0.9219, 0.2302), (4.385e-07, 0.9586, -0.199), (2.03e-07, 0.8541, -0.3299)], [], [(14, 13, 35, 36), (955, 4, 22, 23), (959, 14, 36, 37), (5, 955, 23, 24), (15, 959, 37, 38), (6, 5, 24, 25), (16, 15, 38, 39), (956, 6, 25, 26), (960, 16, 39, 40), (957, 956, 26, 27), (17, 960, 40, 41), (7, 957, 27, 28), (8, 7, 28, 29), (9, 8, 29, 30), (958, 9, 30, 31), (1, 0, 18), (10, 958, 31, 32), (2, 1, 18, 19), (11, 10, 32, 33), (3, 2, 19, 20), (12, 11, 33, 34), (954, 3, 20, 21), (13, 12, 34, 35), (4, 954, 21, 22), (31, 30, 54, 55), (18, 0, 42), (32, 31, 55, 56), (19, 18, 42, 43), (33, 32, 56, 57), (20, 19, 43, 44), (34, 33, 57, 58), (21, 20, 44, 45), (35, 34, 58, 59), (22, 21, 45, 46), (36, 35, 59, 60), (23, 22, 46, 47), (37, 36, 60, 61), (24, 23, 47, 48), (38, 37, 61, 62), (25, 24, 48, 49), (39, 38, 62, 63), (26, 25, 49, 50), (40, 39, 63, 64), (27, 26, 50, 51), (41, 40, 64, 65), (28, 27, 51, 52), (29, 28, 52, 53), (30, 29, 53, 54), (43, 42, 66, 67), (57, 56, 80, 81), (44, 43, 67, 68), (58, 57, 81, 82), (45, 44, 68, 69), (59, 58, 82, 83), (46, 45, 69, 70), (60, 59, 83, 84), (47, 46, 70, 71), (61, 60, 84, 85), (48, 47, 71, 72), (62, 61, 85, 86), (49, 48, 72, 73), (63, 62, 86, 87), (50, 49, 73, 74), (64, 63, 87, 88), (51, 50, 74, 75), (65, 64, 88, 89), (52, 51, 75, 76), (53, 52, 76, 77), (54, 53, 77, 78), (55, 54, 78, 79), (42, 0, 66), (56, 55, 79, 80), (69, 68, 92, 93), (83, 82, 106, 107), (70, 69, 93, 94), (84, 83, 107, 108), (71, 70, 94, 95), (85, 84, 108, 109), (72, 71, 95, 96), (86, 85, 109, 110), (73, 72, 96, 97), (87, 86, 110, 111), (74, 73, 97, 98), (88, 87, 111, 112), (75, 74, 98, 99), (89, 88, 112, 113), (76, 75, 99, 100), (77, 76, 100, 101), (78, 77, 101, 102), (79, 78, 102, 103), (66, 0, 90), (80, 79, 103, 104), (67, 66, 90, 91), (81, 80, 104, 105), (68, 67, 91, 92), (82, 81, 105, 106), (95, 94, 118, 119), (109, 108, 132, 133), (96, 95, 119, 120), (110, 109, 133, 134), (97, 96, 120, 121), (111, 110, 134, 135), (98, 97, 121, 122), (112, 111, 135, 136), (99, 98, 122, 123), (113, 112, 136, 137), (100, 99, 123, 124), (101, 100, 124, 125), (102, 101, 125, 126), (103, 102, 126, 127), (90, 0, 114), (104, 103, 127, 128), (91, 90, 114, 115), (105, 104, 128, 129), (92, 91, 115, 116), (106, 105, 129, 130), (93, 92, 116, 117), (107, 106, 130, 131), (94, 93, 117, 118), (108, 107, 131, 132), (121, 120, 144, 145), (135, 134, 158, 159), (122, 121, 145, 146), (136, 135, 159, 160), (123, 122, 146, 147), (137, 136, 160, 161), (124, 123, 147, 148), (125, 124, 148, 149), (126, 125, 149, 150), (127, 126, 150, 151), (114, 0, 138), (128, 127, 151, 152), (115, 114, 138, 139), (129, 128, 152, 153), (116, 115, 139, 140), (130, 129, 153, 154), (117, 116, 140, 141), (131, 130, 154, 155), (118, 117, 141, 142), (132, 131, 155, 156), (119, 118, 142, 143), (133, 132, 156, 157), (120, 119, 143, 144), (134, 133, 157, 158), (147, 146, 170, 171), (161, 160, 184, 185), (148, 147, 171, 172), (149, 148, 172, 173), (150, 149, 173, 174), (151, 150, 174, 175), (138, 0, 162), (152, 151, 175, 176), (139, 138, 162, 163), (153, 152, 176, 177), (140, 139, 163, 164), (154, 153, 177, 178), (141, 140, 164, 165), (155, 154, 178, 179), (142, 141, 165, 166), (156, 155, 179, 180), (143, 142, 166, 167), (157, 156, 180, 181), (144, 143, 167, 168), (158, 157, 181, 182), (145, 144, 168, 169), (159, 158, 182, 183), (146, 145, 169, 170), (160, 159, 183, 184), (173, 172, 196, 197), (174, 173, 197, 198), (175, 174, 198, 199), (162, 0, 186), (176, 175, 199, 200), (163, 162, 186, 187), (177, 176, 200, 201), (164, 163, 187, 188), (178, 177, 201, 202), (165, 164, 188, 189), (179, 178, 202, 203), (166, 165, 189, 190), (180, 179, 203, 204), (167, 166, 190, 191), (181, 180, 204, 205), (168, 167, 191, 192), (182, 181, 205, 206), (169, 168, 192, 193), (183, 182, 206, 207), (170, 169, 193, 194), (184, 183, 207, 208), (171, 170, 194, 195), (185, 184, 208, 209), (172, 171, 195, 196), (199, 198, 222, 223), (186, 0, 210), (200, 199, 223, 224), (187, 186, 210, 211), (201, 200, 224, 225), (188, 187, 211, 212), (202, 201, 225, 226), (189, 188, 212, 213), (203, 202, 226, 227), (190, 189, 213, 214), (204, 203, 227, 228), (191, 190, 214, 215), (205, 204, 228, 229), (192, 191, 215, 216), (206, 205, 229, 230), (193, 192, 216, 217), (207, 206, 230, 231), (194, 193, 217, 218), (208, 207, 231, 232), (195, 194, 218, 219), (209, 208, 232, 233), (196, 195, 219, 220), (197, 196, 220, 221), (198, 197, 221, 222), (225, 224, 248, 249), (212, 211, 235, 236), (226, 225, 249, 250), (213, 212, 236, 237), (227, 226, 250, 251), (214, 213, 237, 238), (228, 227, 251, 252), (215, 214, 238, 239), (229, 228, 252, 253), (216, 215, 239, 240), (230, 229, 253, 254), (217, 216, 240, 241), (231, 230, 254, 255), (218, 217, 241, 242), (232, 231, 255, 256), (219, 218, 242, 243), (233, 232, 256, 257), (220, 219, 243, 244), (221, 220, 244, 245), (222, 221, 245, 246), (223, 222, 246, 247), (210, 0, 234), (224, 223, 247, 248), (211, 210, 234, 235), (251, 250, 274, 275), (238, 237, 261, 262), (252, 251, 275, 276), (239, 238, 262, 263), (253, 252, 276, 277), (240, 239, 263, 264), (254, 253, 277, 278), (241, 240, 264, 265), (255, 254, 278, 279), (242, 241, 265, 266), (256, 255, 279, 280), (243, 242, 266, 267), (257, 256, 280, 281), (244, 243, 267, 268), (245, 244, 268, 269), (246, 245, 269, 270), (247, 246, 270, 271), (234, 0, 258), (248, 247, 271, 272), (235, 234, 258, 259), (249, 248, 272, 273), (236, 235, 259, 260), (250, 249, 273, 274), (237, 236, 260, 261), (277, 276, 300, 301), (264, 263, 287, 288), (278, 277, 301, 302), (265, 264, 288, 289), (279, 278, 302, 303), (266, 265, 289, 290), (280, 279, 303, 304), (267, 266, 290, 291), (281, 280, 304, 305), (268, 267, 291, 292), (269, 268, 292, 293), (270, 269, 293, 294), (271, 270, 294, 295), (258, 0, 282), (272, 271, 295, 296), (259, 258, 282, 283), (273, 272, 296, 297), (260, 259, 283, 284), (274, 273, 297, 298), (261, 260, 284, 285), (275, 274, 298, 299), (262, 261, 285, 286), (276, 275, 299, 300), (263, 262, 286, 287), (303, 302, 326, 327), (290, 289, 313, 314), (304, 303, 327, 328), (291, 290, 314, 315), (305, 304, 328, 329), (292, 291, 315, 316), (293, 292, 316, 317), (294, 293, 317, 318), (295, 294, 318, 319), (282, 0, 306), (296, 295, 319, 320), (283, 282, 306, 307), (297, 296, 320, 321), (284, 283, 307, 308), (298, 297, 321, 322), (285, 284, 308, 309), (299, 298, 322, 323), (286, 285, 309, 310), (300, 299, 323, 324), (287, 286, 310, 311), (301, 300, 324, 325), (288, 287, 311, 312), (302, 301, 325, 326), (289, 288, 312, 313), (329, 328, 352, 353), (316, 315, 339, 340), (317, 316, 340, 341), (318, 317, 341, 342), (319, 318, 342, 343), (306, 0, 330), (320, 319, 343, 344), (307, 306, 330, 331), (321, 320, 344, 345), (308, 307, 331, 332), (322, 321, 345, 346), (309, 308, 332, 333), (323, 322, 346, 347), (310, 309, 333, 334), (324, 323, 347, 348), (311, 310, 334, 335), (325, 324, 348, 349), (312, 311, 335, 336), (326, 325, 349, 350), (313, 312, 336, 337), (327, 326, 350, 351), (314, 313, 337, 338), (328, 327, 351, 352), (315, 314, 338, 339), (342, 341, 365, 366), (343, 342, 366, 367), (330, 0, 354), (344, 343, 367, 368), (331, 330, 354, 355), (345, 344, 368, 369), (332, 331, 355, 356), (346, 345, 369, 370), (333, 332, 356, 357), (347, 346, 370, 371), (334, 333, 357, 358), (348, 347, 371, 372), (335, 334, 358, 359), (349, 348, 372, 373), (336, 335, 359, 360), (350, 349, 373, 374), (337, 336, 360, 361), (351, 350, 374, 375), (338, 337, 361, 362), (352, 351, 375, 376), (339, 338, 362, 363), (353, 352, 376, 377), (340, 339, 363, 364), (341, 340, 364, 365), (368, 367, 391, 392), (355, 354, 378, 379), (369, 368, 392, 393), (356, 355, 379, 380), (370, 369, 393, 394), (357, 356, 380, 381), (371, 370, 394, 395), (358, 357, 381, 382), (372, 371, 395, 396), (359, 358, 382, 383), (373, 372, 396, 397), (360, 359, 383, 384), (374, 373, 397, 398), (361, 360, 384, 385), (375, 374, 398, 399), (362, 361, 385, 386), (376, 375, 399, 400), (363, 362, 386, 387), (377, 376, 400, 401), (364, 363, 387, 388), (365, 364, 388, 389), (366, 365, 389, 390), (367, 366, 390, 391), (354, 0, 378), (394, 393, 417, 418), (381, 380, 404, 405), (395, 394, 418, 419), (382, 381, 405, 406), (396, 395, 419, 420), (383, 382, 406, 407), (397, 396, 420, 421), (384, 383, 407, 408), (398, 397, 421, 422), (385, 384, 408, 409), (399, 398, 422, 423), (386, 385, 409, 410), (400, 399, 423, 424), (387, 386, 410, 411), (401, 400, 424, 425), (388, 387, 411, 412), (389, 388, 412, 413), (390, 389, 413, 414), (391, 390, 414, 415), (378, 0, 402), (392, 391, 415, 416), (379, 378, 402, 403), (393, 392, 416, 417), (380, 379, 403, 404), (420, 419, 443, 444), (407, 406, 430, 431), (421, 420, 444, 445), (408, 407, 431, 432), (422, 421, 445, 446), (409, 408, 432, 433), (423, 422, 446, 447), (410, 409, 433, 434), (424, 423, 447, 448), (411, 410, 434, 435), (425, 424, 448, 449), (412, 411, 435, 436), (413, 412, 436, 437), (414, 413, 437, 438), (415, 414, 438, 439), (402, 0, 426), (416, 415, 439, 440), (403, 402, 426, 427), (417, 416, 440, 441), (404, 403, 427, 428), (418, 417, 441, 442), (405, 404, 428, 429), (419, 418, 442, 443), (406, 405, 429, 430), (446, 445, 469, 470), (433, 432, 456, 457), (447, 446, 470, 471), (434, 433, 457, 458), (448, 447, 471, 472), (435, 434, 458, 459), (449, 448, 472, 473), (436, 435, 459, 460), (437, 436, 460, 461), (438, 437, 461, 462), (439, 438, 462, 463), (426, 0, 450), (440, 439, 463, 464), (427, 426, 450, 451), (441, 440, 464, 465), (428, 427, 451, 452), (442, 441, 465, 466), (429, 428, 452, 453), (443, 442, 466, 467), (430, 429, 453, 454), (444, 443, 467, 468), (431, 430, 454, 455), (445, 444, 468, 469), (432, 431, 455, 456), (472, 471, 495, 496), (459, 458, 482, 483), (473, 472, 496, 497), (460, 459, 483, 484), (461, 460, 484, 485), (462, 461, 485, 486), (463, 462, 486, 487), (450, 0, 474), (464, 463, 487, 488), (451, 450, 474, 475), (465, 464, 488, 489), (452, 451, 475, 476), (466, 465, 489, 490), (453, 452, 476, 477), (467, 466, 490, 491), (454, 453, 477, 478), (468, 467, 491, 492), (455, 454, 478, 479), (469, 468, 492, 493), (456, 455, 479, 480), (470, 469, 493, 494), (457, 456, 480, 481), (471, 470, 494, 495), (458, 457, 481, 482), (485, 484, 508, 509), (486, 485, 509, 510), (487, 486, 510, 511), (474, 0, 498), (488, 487, 511, 512), (475, 474, 498, 499), (489, 488, 512, 513), (476, 475, 499, 500), (490, 489, 513, 514), (477, 476, 500, 501), (491, 490, 514, 515), (478, 477, 501, 502), (492, 491, 515, 516), (479, 478, 502, 503), (493, 492, 516, 517), (480, 479, 503, 504), (494, 493, 517, 518), (481, 480, 504, 505), (495, 494, 518, 519), (482, 481, 505, 506), (496, 495, 519, 520), (483, 482, 506, 507), (497, 496, 520, 521), (484, 483, 507, 508), (511, 510, 534, 535), (498, 0, 522), (512, 511, 535, 536), (499, 498, 522, 523), (513, 512, 536, 537), (500, 499, 523, 524), (514, 513, 537, 538), (501, 500, 524, 525), (515, 514, 538, 539), (502, 501, 525, 526), (516, 515, 539, 540), (503, 502, 526, 527), (517, 516, 540, 541), (504, 503, 527, 528), (518, 517, 541, 542), (505, 504, 528, 529), (519, 518, 542, 543), (506, 505, 529, 530), (520, 519, 543, 544), (507, 506, 530, 531), (521, 520, 544, 545), (508, 507, 531, 532), (509, 508, 532, 533), (510, 509, 533, 534), (523, 522, 546, 547), (537, 536, 560, 561), (524, 523, 547, 548), (538, 537, 561, 562), (525, 524, 548, 549), (539, 538, 562, 563), (526, 525, 549, 550), (540, 539, 563, 564), (527, 526, 550, 551), (541, 540, 564, 565), (528, 527, 551, 552), (542, 541, 565, 566), (529, 528, 552, 553), (543, 542, 566, 567), (530, 529, 553, 554), (544, 543, 567, 568), (531, 530, 554, 555), (545, 544, 568, 569), (532, 531, 555, 556), (533, 532, 556, 557), (534, 533, 557, 558), (535, 534, 558, 559), (522, 0, 546), (536, 535, 559, 560), (549, 548, 572, 573), (563, 562, 586, 587), (550, 549, 573, 574), (564, 563, 587, 588), (551, 550, 574, 575), (565, 564, 588, 589), (552, 551, 575, 576), (566, 565, 589, 590), (553, 552, 576, 577), (567, 566, 590, 591), (554, 553, 577, 578), (568, 567, 591, 592), (555, 554, 578, 579), (569, 568, 592, 593), (556, 555, 579, 580), (557, 556, 580, 581), (558, 557, 581, 582), (559, 558, 582, 583), (546, 0, 570), (560, 559, 583, 584), (547, 546, 570, 571), (561, 560, 584, 585), (548, 547, 571, 572), (562, 561, 585, 586), (575, 574, 598, 599), (589, 588, 612, 613), (576, 575, 599, 600), (590, 589, 613, 614), (577, 576, 600, 601), (591, 590, 614, 615), (578, 577, 601, 602), (592, 591, 615, 616), (579, 578, 602, 603), (593, 592, 616, 617), (580, 579, 603, 604), (581, 580, 604, 605), (582, 581, 605, 606), (583, 582, 606, 607), (570, 0, 594), (584, 583, 607, 608), (571, 570, 594, 595), (585, 584, 608, 609), (572, 571, 595, 596), (586, 585, 609, 610), (573, 572, 596, 597), (587, 586, 610, 611), (574, 573, 597, 598), (588, 587, 611, 612), (601, 600, 624, 625), (615, 614, 638, 639), (602, 601, 625, 626), (616, 615, 639, 640), (603, 602, 626, 627), (617, 616, 640, 641), (604, 603, 627, 628), (605, 604, 628, 629), (606, 605, 629, 630), (607, 606, 630, 631), (594, 0, 618), (608, 607, 631, 632), (595, 594, 618, 619), (609, 608, 632, 633), (596, 595, 619, 620), (610, 609, 633, 634), (597, 596, 620, 621), (611, 610, 634, 635), (598, 597, 621, 622), (612, 611, 635, 636), (599, 598, 622, 623), (613, 612, 636, 637), (600, 599, 623, 624), (614, 613, 637, 638), (640, 639, 663, 664), (627, 626, 650, 651), (641, 640, 664, 665), (628, 627, 651, 652), (629, 628, 652, 653), (630, 629, 653, 654), (631, 630, 654, 655), (618, 0, 642), (632, 631, 655, 656), (619, 618, 642, 643), (633, 632, 656, 657), (620, 619, 643, 644), (634, 633, 657, 658), (621, 620, 644, 645), (635, 634, 658, 659), (622, 621, 645, 646), (636, 635, 659, 660), (623, 622, 646, 647), (637, 636, 660, 661), (624, 623, 647, 648), (638, 637, 661, 662), (625, 624, 648, 649), (639, 638, 662, 663), (626, 625, 649, 650), (653, 652, 676, 677), (654, 653, 677, 678), (655, 654, 678, 679), (642, 0, 666), (656, 655, 679, 680), (643, 642, 666, 667), (657, 656, 680, 681), (644, 643, 667, 668), (658, 657, 681, 682), (645, 644, 668, 669), (659, 658, 682, 683), (646, 645, 669, 670), (660, 659, 683, 684), (647, 646, 670, 671), (661, 660, 684, 685), (648, 647, 671, 672), (662, 661, 685, 686), (649, 648, 672, 673), (663, 662, 686, 687), (650, 649, 673, 674), (664, 663, 687, 688), (651, 650, 674, 675), (665, 664, 688, 689), (652, 651, 675, 676), (679, 678, 702, 703), (666, 0, 690), (680, 679, 703, 704), (667, 666, 690, 691), (681, 680, 704, 705), (668, 667, 691, 692), (682, 681, 705, 706), (669, 668, 692, 693), (683, 682, 706, 707), (670, 669, 693, 694), (684, 683, 707, 708), (671, 670, 694, 695), (685, 684, 708, 709), (672, 671, 695, 696), (686, 685, 709, 710), (673, 672, 696, 697), (687, 686, 710, 711), (674, 673, 697, 698), (688, 687, 711, 712), (675, 674, 698, 699), (689, 688, 712, 713), (676, 675, 699, 700), (677, 676, 700, 701), (678, 677, 701, 702), (691, 690, 714, 715), (705, 704, 728, 729), (692, 691, 715, 716), (706, 705, 729, 730), (693, 692, 716, 717), (707, 706, 730, 731), (694, 693, 717, 718), (708, 707, 731, 732), (695, 694, 718, 719), (709, 708, 732, 733), (696, 695, 719, 720), (710, 709, 733, 734), (697, 696, 720, 721), (711, 710, 734, 735), (698, 697, 721, 722), (712, 711, 735, 736), (699, 698, 722, 723), (713, 712, 736, 737), (700, 699, 723, 724), (701, 700, 724, 725), (702, 701, 725, 726), (703, 702, 726, 727), (690, 0, 714), (704, 703, 727, 728), (717, 716, 740, 741), (731, 730, 754, 755), (718, 717, 741, 742), (732, 731, 755, 756), (719, 718, 742, 743), (733, 732, 756, 757), (720, 719, 743, 744), (734, 733, 757, 758), (721, 720, 744, 745), (735, 734, 758, 759), (722, 721, 745, 746), (736, 735, 759, 760), (723, 722, 746, 747), (737, 736, 760, 761), (724, 723, 747, 748), (725, 724, 748, 749), (726, 725, 749, 750), (727, 726, 750, 751), (714, 0, 738), (728, 727, 751, 752), (715, 714, 738, 739), (729, 728, 752, 753), (716, 715, 739, 740), (730, 729, 753, 754), (743, 742, 766, 767), (757, 756, 780, 781), (744, 743, 767, 768), (758, 757, 781, 782), (745, 744, 768, 769), (759, 758, 782, 783), (746, 745, 769, 770), (760, 759, 783, 784), (747, 746, 770, 771), (761, 760, 784, 785), (748, 747, 771, 772), (749, 748, 772, 773), (750, 749, 773, 774), (751, 750, 774, 775), (738, 0, 762), (752, 751, 775, 776), (739, 738, 762, 763), (753, 752, 776, 777), (740, 739, 763, 764), (754, 753, 777, 778), (741, 740, 764, 765), (755, 754, 778, 779), (742, 741, 765, 766), (756, 755, 779, 780), (769, 768, 792, 793), (783, 782, 806, 807), (770, 769, 793, 794), (784, 783, 807, 808), (771, 770, 794, 795), (785, 784, 808, 809), (772, 771, 795, 796), (773, 772, 796, 797), (774, 773, 797, 798), (775, 774, 798, 799), (762, 0, 786), (776, 775, 799, 800), (763, 762, 786, 787), (777, 776, 800, 801), (764, 763, 787, 788), (778, 777, 801, 802), (765, 764, 788, 789), (779, 778, 802, 803), (766, 765, 789, 790), (780, 779, 803, 804), (767, 766, 790, 791), (781, 780, 804, 805), (768, 767, 791, 792), (782, 781, 805, 806), (795, 794, 818, 819), (809, 808, 832, 833), (796, 795, 819, 820), (797, 796, 820, 821), (798, 797, 821, 822), (799, 798, 822, 823), (786, 0, 810), (800, 799, 823, 824), (787, 786, 810, 811), (801, 800, 824, 825), (788, 787, 811, 812), (802, 801, 825, 826), (789, 788, 812, 813), (803, 802, 826, 827), (790, 789, 813, 814), (804, 803, 827, 828), (791, 790, 814, 815), (805, 804, 828, 829), (792, 791, 815, 816), (806, 805, 829, 830), (793, 792, 816, 817), (807, 806, 830, 831), (794, 793, 817, 818), (808, 807, 831, 832), (821, 820, 844, 845), (822, 821, 845, 846), (823, 822, 846, 847), (810, 0, 834), (824, 823, 847, 848), (811, 810, 834, 835), (825, 824, 848, 849), (812, 811, 835, 836), (826, 825, 849, 850), (813, 812, 836, 837), (827, 826, 850, 851), (814, 813, 837, 838), (828, 827, 851, 852), (815, 814, 838, 839), (829, 828, 852, 853), (816, 815, 839, 840), (830, 829, 853, 854), (817, 816, 840, 841), (831, 830, 854, 855), (818, 817, 841, 842), (832, 831, 855, 856), (819, 818, 842, 843), (833, 832, 856, 857), (820, 819, 843, 844), (847, 846, 870, 871), (834, 0, 858), (848, 847, 871, 872), (835, 834, 858, 859), (849, 848, 872, 873), (836, 835, 859, 860), (850, 849, 873, 874), (837, 836, 860, 861), (851, 850, 874, 875), (838, 837, 861, 862), (852, 851, 875, 876), (839, 838, 862, 863), (853, 852, 876, 877), (840, 839, 863, 864), (854, 853, 877, 878), (841, 840, 864, 865), (855, 854, 878, 879), (842, 841, 865, 866), (856, 855, 879, 880), (843, 842, 866, 867), (857, 856, 880, 881), (844, 843, 867, 868), (845, 844, 868, 869), (846, 845, 869, 870), (873, 872, 896, 897), (860, 859, 883, 884), (874, 873, 897, 898), (861, 860, 884, 885), (875, 874, 898, 899), (862, 861, 885, 886), (876, 875, 899, 900), (863, 862, 886, 887), (877, 876, 900, 901), (864, 863, 887, 888), (878, 877, 901, 902), (865, 864, 888, 889), (879, 878, 902, 903), (866, 865, 889, 890), (880, 879, 903, 904), (867, 866, 890, 891), (881, 880, 904, 905), (868, 867, 891, 892), (869, 868, 892, 893), (870, 869, 893, 894), (871, 870, 894, 895), (858, 0, 882), (872, 871, 895, 896), (859, 858, 882, 883), (899, 898, 922, 923), (886, 885, 909, 910), (900, 899, 923, 924), (887, 886, 910, 911), (901, 900, 924, 925), (888, 887, 911, 912), (902, 901, 925, 926), (889, 888, 912, 913), (903, 902, 926, 927), (890, 889, 913, 914), (904, 903, 927, 928), (891, 890, 914, 915), (905, 904, 928, 929), (892, 891, 915, 916), (893, 892, 916, 917), (894, 893, 917, 918), (895, 894, 918, 919), (882, 0, 906), (896, 895, 919, 920), (883, 882, 906, 907), (897, 896, 920, 921), (884, 883, 907, 908), (898, 897, 921, 922), (885, 884, 908, 909), (925, 924, 948, 949), (912, 911, 935, 936), (926, 925, 949, 950), (913, 912, 936, 937), (927, 926, 950, 951), (914, 913, 937, 938), (928, 927, 951, 952), (915, 914, 938, 939), (929, 928, 952, 953), (916, 915, 939, 940), (917, 916, 940, 941), (918, 917, 941, 942), (919, 918, 942, 943), (906, 0, 930), (920, 919, 943, 944), (907, 906, 930, 931), (921, 920, 944, 945), (908, 907, 931, 932), (922, 921, 945, 946), (909, 908, 932, 933), (923, 922, 946, 947), (910, 909, 933, 934), (924, 923, 947, 948), (911, 910, 934, 935), (951, 950, 15, 16), (938, 937, 6, 956), (952, 951, 16, 960), (939, 938, 956, 957), (953, 952, 960, 17), (940, 939, 957, 7), (941, 940, 7, 8), (942, 941, 8, 9), (943, 942, 9, 958), (930, 0, 1), (944, 943, 958, 10), (931, 930, 1, 2), (945, 944, 10, 11), (932, 931, 2, 3), (946, 945, 11, 12), (933, 932, 3, 954), (947, 946, 12, 13), (934, 933, 954, 4), (948, 947, 13, 14), (935, 934, 4, 955), (949, 948, 14, 959), (936, 935, 955, 5), (950, 949, 959, 15), (937, 936, 5, 6)])
me_shell_001.polygons.foreach_set('use_smooth', [True] * 960)
me_shell_001.materials.append(mat_m_shell_004)
me_shell_001.update()
me_visor_001 = bpy.data.meshes.new('Visor.001')
me_visor_001.from_pydata([(-0.6119, 0.6324, -0.3774), (-0.546, 0.6693, -0.3774), (-0.476, 0.7019, -0.3774), (-0.4023, 0.7298, -0.3774), (-0.3256, 0.753, -0.3774), (-0.2464, 0.7713, -0.3774), (-0.1653, 0.7844, -0.3774), (-0.08297, 0.7923, -0.3774), (0.0, 0.795, -0.3774), (0.08297, 0.7923, -0.3774), (0.1653, 0.7844, -0.3774), (0.2464, 0.7713, -0.3774), (0.3256, 0.753, -0.3774), (0.4023, 0.7298, -0.3774), (0.476, 0.7019, -0.3774), (0.546, 0.6693, -0.3774), (0.6119, 0.6324, -0.3774), (-0.6119, 0.6324, -0.3132), (-0.546, 0.6693, -0.3132), (-0.476, 0.7019, -0.3132), (-0.4023, 0.7298, -0.3132), (-0.3256, 0.753, -0.3132), (-0.2464, 0.7713, -0.3132), (-0.1653, 0.7844, -0.3132), (-0.08297, 0.7923, -0.3132), (0.0, 0.795, -0.3132), (0.08297, 0.7923, -0.3132), (0.1653, 0.7844, -0.3132), (0.2464, 0.7713, -0.3132), (0.3256, 0.753, -0.3132), (0.4023, 0.7298, -0.3132), (0.476, 0.7019, -0.3132), (0.546, 0.6693, -0.3132), (0.6119, 0.6324, -0.3132), (-0.6119, 0.6324, -0.2464), (-0.546, 0.6693, -0.2464), (-0.476, 0.7019, -0.2464), (-0.4023, 0.7298, -0.2464), (-0.3256, 0.753, -0.2464), (-0.2464, 0.7713, -0.2464), (-0.1653, 0.7844, -0.2464), (-0.08297, 0.7923, -0.2464), (0.0, 0.795, -0.2464), (0.08297, 0.7923, -0.2464), (0.1653, 0.7844, -0.2464), (0.2464, 0.7713, -0.2464), (0.3256, 0.753, -0.2464), (0.4023, 0.7298, -0.2464), (0.476, 0.7019, -0.2464), (0.546, 0.6693, -0.2464), (0.6119, 0.6324, -0.2464), (-0.6119, 0.6324, -0.1775), (-0.546, 0.6693, -0.1775), (-0.476, 0.7019, -0.1775), (-0.4023, 0.7298, -0.1775), (-0.3256, 0.753, -0.1775), (-0.2464, 0.7713, -0.1775), (-0.1653, 0.7844, -0.1775), (-0.08297, 0.7923, -0.1775), (0.0, 0.795, -0.1775), (0.08297, 0.7923, -0.1775), (0.1653, 0.7844, -0.1775), (0.2464, 0.7713, -0.1775), (0.3256, 0.753, -0.1775), (0.4023, 0.7298, -0.1775), (0.476, 0.7019, -0.1775), (0.546, 0.6693, -0.1775), (0.6119, 0.6324, -0.1775), (-0.6119, 0.6324, -0.1074), (-0.546, 0.6693, -0.1074), (-0.476, 0.7019, -0.1074), (-0.4023, 0.7298, -0.1074), (-0.3256, 0.753, -0.1074), (-0.2464, 0.7713, -0.1074), (-0.1653, 0.7844, -0.1074), (-0.08297, 0.7923, -0.1074), (0.0, 0.795, -0.1074), (0.08297, 0.7923, -0.1074), (0.1653, 0.7844, -0.1074), (0.2464, 0.7713, -0.1074), (0.3256, 0.753, -0.1074), (0.4023, 0.7298, -0.1074), (0.476, 0.7019, -0.1074), (0.546, 0.6693, -0.1074), (0.6119, 0.6324, -0.1074), (-0.6119, 0.6324, -0.03646), (-0.546, 0.6693, -0.03646), (-0.476, 0.7019, -0.03646), (-0.4023, 0.7298, -0.03646), (-0.3256, 0.753, -0.03646), (-0.2464, 0.7713, -0.03646), (-0.1653, 0.7844, -0.03646), (-0.08297, 0.7923, -0.03646), (0.0, 0.795, -0.03646), (0.08297, 0.7923, -0.03646), (0.1653, 0.7844, -0.03646), (0.2464, 0.7713, -0.03646), (0.3256, 0.753, -0.03646), (0.4023, 0.7298, -0.03646), (0.476, 0.7019, -0.03646), (0.546, 0.6693, -0.03646), (0.6119, 0.6324, -0.03646), (-0.6119, 0.6324, 0.0345), (-0.546, 0.6693, 0.0345), (-0.476, 0.7019, 0.0345), (-0.4023, 0.7298, 0.0345), (-0.3256, 0.753, 0.0345), (-0.2464, 0.7713, 0.0345), (-0.1653, 0.7844, 0.0345), (-0.08297, 0.7923, 0.0345), (0.0, 0.795, 0.0345), (0.08297, 0.7923, 0.0345), (0.1653, 0.7844, 0.0345), (0.2464, 0.7713, 0.0345), (0.3256, 0.753, 0.0345), (0.4023, 0.7298, 0.0345), (0.476, 0.7019, 0.0345), (0.546, 0.6693, 0.0345), (0.6119, 0.6324, 0.0345), (-0.6119, 0.6324, 0.1049), (-0.546, 0.6693, 0.1049), (-0.476, 0.7019, 0.1049), (-0.4023, 0.7298, 0.1049), (-0.3256, 0.753, 0.1049), (-0.2464, 0.7713, 0.1049), (-0.1653, 0.7844, 0.1049), (-0.08297, 0.7923, 0.1049), (0.0, 0.795, 0.1049), (0.08297, 0.7923, 0.1049), (0.1653, 0.7844, 0.1049), (0.2464, 0.7713, 0.1049), (0.3256, 0.753, 0.1049), (0.4023, 0.7298, 0.1049), (0.476, 0.7019, 0.1049), (0.546, 0.6693, 0.1049), (0.6119, 0.6324, 0.1049), (-0.6119, 0.6324, 0.174), (-0.546, 0.6693, 0.174), (-0.476, 0.7019, 0.174), (-0.4023, 0.7298, 0.174), (-0.3256, 0.753, 0.174), (-0.2464, 0.7713, 0.174), (-0.1653, 0.7844, 0.174), (-0.08297, 0.7923, 0.174), (0.0, 0.795, 0.174), (0.08297, 0.7923, 0.174), (0.1653, 0.7844, 0.174), (0.2464, 0.7713, 0.174), (0.3256, 0.753, 0.174), (0.4023, 0.7298, 0.174), (0.476, 0.7019, 0.174), (0.546, 0.6693, 0.174), (0.6119, 0.6324, 0.174), (-0.6119, 0.6324, 0.2412), (-0.546, 0.6693, 0.2412), (-0.476, 0.7019, 0.2412), (-0.4023, 0.7298, 0.2412), (-0.3256, 0.753, 0.2412), (-0.2464, 0.7713, 0.2412), (-0.1653, 0.7844, 0.2412), (-0.08297, 0.7923, 0.2412), (0.0, 0.795, 0.2412), (0.08297, 0.7923, 0.2412), (0.1653, 0.7844, 0.2412), (0.2464, 0.7713, 0.2412), (0.3256, 0.753, 0.2412), (0.4023, 0.7298, 0.2412), (0.476, 0.7019, 0.2412), (0.546, 0.6693, 0.2412), (0.6119, 0.6324, 0.2412), (-0.6119, 0.6324, 0.306), (-0.546, 0.6693, 0.306), (-0.476, 0.7019, 0.306), (-0.4023, 0.7298, 0.306), (-0.3256, 0.753, 0.306), (-0.2464, 0.7713, 0.306), (-0.1653, 0.7844, 0.306), (-0.08297, 0.7923, 0.306), (0.0, 0.795, 0.306), (0.08297, 0.7923, 0.306), (0.1653, 0.7844, 0.306), (0.2464, 0.7713, 0.306), (0.3256, 0.753, 0.306), (0.4023, 0.7298, 0.306), (0.476, 0.7019, 0.306), (0.546, 0.6693, 0.306), (0.6119, 0.6324, 0.306), (-0.6119, 0.6324, 0.3676), (-0.546, 0.6693, 0.3676), (-0.476, 0.7019, 0.3676), (-0.4023, 0.7298, 0.3676), (-0.3256, 0.753, 0.3676), (-0.2464, 0.7713, 0.3676), (-0.1653, 0.7844, 0.3676), (-0.08297, 0.7923, 0.3676), (0.0, 0.795, 0.3676), (0.08297, 0.7923, 0.3676), (0.1653, 0.7844, 0.3676), (0.2464, 0.7713, 0.3676), (0.3256, 0.753, 0.3676), (0.4023, 0.7298, 0.3676), (0.476, 0.7019, 0.3676), (0.546, 0.6693, 0.3676), (0.6119, 0.6324, 0.3676), (-0.6119, 0.6324, 0.4256), (-0.546, 0.6693, 0.4256), (-0.476, 0.7019, 0.4256), (-0.4023, 0.7298, 0.4256), (-0.3256, 0.753, 0.4256), (-0.2464, 0.7713, 0.4256), (-0.1653, 0.7844, 0.4256), (-0.08297, 0.7923, 0.4256), (0.0, 0.795, 0.4256), (0.08297, 0.7923, 0.4256), (0.1653, 0.7844, 0.4256), (0.2464, 0.7713, 0.4256), (0.3256, 0.753, 0.4256), (0.4023, 0.7298, 0.4256), (0.476, 0.7019, 0.4256), (0.546, 0.6693, 0.4256), (0.6119, 0.6324, 0.4256)], [], [(0, 17, 18, 1), (1, 18, 19, 2), (2, 19, 20, 3), (3, 20, 21, 4), (4, 21, 22, 5), (5, 22, 23, 6), (6, 23, 24, 7), (7, 24, 25, 8), (8, 25, 26, 9), (9, 26, 27, 10), (10, 27, 28, 11), (11, 28, 29, 12), (12, 29, 30, 13), (13, 30, 31, 14), (14, 31, 32, 15), (15, 32, 33, 16), (17, 34, 35, 18), (18, 35, 36, 19), (19, 36, 37, 20), (20, 37, 38, 21), (21, 38, 39, 22), (22, 39, 40, 23), (23, 40, 41, 24), (24, 41, 42, 25), (25, 42, 43, 26), (26, 43, 44, 27), (27, 44, 45, 28), (28, 45, 46, 29), (29, 46, 47, 30), (30, 47, 48, 31), (31, 48, 49, 32), (32, 49, 50, 33), (34, 51, 52, 35), (35, 52, 53, 36), (36, 53, 54, 37), (37, 54, 55, 38), (38, 55, 56, 39), (39, 56, 57, 40), (40, 57, 58, 41), (41, 58, 59, 42), (42, 59, 60, 43), (43, 60, 61, 44), (44, 61, 62, 45), (45, 62, 63, 46), (46, 63, 64, 47), (47, 64, 65, 48), (48, 65, 66, 49), (49, 66, 67, 50), (51, 68, 69, 52), (52, 69, 70, 53), (53, 70, 71, 54), (54, 71, 72, 55), (55, 72, 73, 56), (56, 73, 74, 57), (57, 74, 75, 58), (58, 75, 76, 59), (59, 76, 77, 60), (60, 77, 78, 61), (61, 78, 79, 62), (62, 79, 80, 63), (63, 80, 81, 64), (64, 81, 82, 65), (65, 82, 83, 66), (66, 83, 84, 67), (68, 85, 86, 69), (69, 86, 87, 70), (70, 87, 88, 71), (71, 88, 89, 72), (72, 89, 90, 73), (73, 90, 91, 74), (74, 91, 92, 75), (75, 92, 93, 76), (76, 93, 94, 77), (77, 94, 95, 78), (78, 95, 96, 79), (79, 96, 97, 80), (80, 97, 98, 81), (81, 98, 99, 82), (82, 99, 100, 83), (83, 100, 101, 84), (85, 102, 103, 86), (86, 103, 104, 87), (87, 104, 105, 88), (88, 105, 106, 89), (89, 106, 107, 90), (90, 107, 108, 91), (91, 108, 109, 92), (92, 109, 110, 93), (93, 110, 111, 94), (94, 111, 112, 95), (95, 112, 113, 96), (96, 113, 114, 97), (97, 114, 115, 98), (98, 115, 116, 99), (99, 116, 117, 100), (100, 117, 118, 101), (102, 119, 120, 103), (103, 120, 121, 104), (104, 121, 122, 105), (105, 122, 123, 106), (106, 123, 124, 107), (107, 124, 125, 108), (108, 125, 126, 109), (109, 126, 127, 110), (110, 127, 128, 111), (111, 128, 129, 112), (112, 129, 130, 113), (113, 130, 131, 114), (114, 131, 132, 115), (115, 132, 133, 116), (116, 133, 134, 117), (117, 134, 135, 118), (119, 136, 137, 120), (120, 137, 138, 121), (121, 138, 139, 122), (122, 139, 140, 123), (123, 140, 141, 124), (124, 141, 142, 125), (125, 142, 143, 126), (126, 143, 144, 127), (127, 144, 145, 128), (128, 145, 146, 129), (129, 146, 147, 130), (130, 147, 148, 131), (131, 148, 149, 132), (132, 149, 150, 133), (133, 150, 151, 134), (134, 151, 152, 135), (136, 153, 154, 137), (137, 154, 155, 138), (138, 155, 156, 139), (139, 156, 157, 140), (140, 157, 158, 141), (141, 158, 159, 142), (142, 159, 160, 143), (143, 160, 161, 144), (144, 161, 162, 145), (145, 162, 163, 146), (146, 163, 164, 147), (147, 164, 165, 148), (148, 165, 166, 149), (149, 166, 167, 150), (150, 167, 168, 151), (151, 168, 169, 152), (153, 170, 171, 154), (154, 171, 172, 155), (155, 172, 173, 156), (156, 173, 174, 157), (157, 174, 175, 158), (158, 175, 176, 159), (159, 176, 177, 160), (160, 177, 178, 161), (161, 178, 179, 162), (162, 179, 180, 163), (163, 180, 181, 164), (164, 181, 182, 165), (165, 182, 183, 166), (166, 183, 184, 167), (167, 184, 185, 168), (168, 185, 186, 169), (170, 187, 188, 171), (171, 188, 189, 172), (172, 189, 190, 173), (173, 190, 191, 174), (174, 191, 192, 175), (175, 192, 193, 176), (176, 193, 194, 177), (177, 194, 195, 178), (178, 195, 196, 179), (179, 196, 197, 180), (180, 197, 198, 181), (181, 198, 199, 182), (182, 199, 200, 183), (183, 200, 201, 184), (184, 201, 202, 185), (185, 202, 203, 186), (187, 204, 205, 188), (188, 205, 206, 189), (189, 206, 207, 190), (190, 207, 208, 191), (191, 208, 209, 192), (192, 209, 210, 193), (193, 210, 211, 194), (194, 211, 212, 195), (195, 212, 213, 196), (196, 213, 214, 197), (197, 214, 215, 198), (198, 215, 216, 199), (199, 216, 217, 200), (200, 217, 218, 201), (201, 218, 219, 202), (202, 219, 220, 203)])
me_visor_001.polygons.foreach_set('use_smooth', [True] * 192)
me_visor_001.materials.append(mat_m_visor_003)
me_visor_001.update()
me_chin_001 = bpy.data.meshes.new('Chin.001')
me_chin_001.from_pydata([(-0.47, 0.7, -0.29), (0.47, 0.7, -0.29), (0.5, 0.63, -0.54), (-0.5, 0.63, -0.54), (-0.38, 0.44, -0.23), (0.38, 0.44, -0.23), (0.41, 0.4, -0.48), (-0.41, 0.4, -0.48)], [], [(0, 1, 2, 3), (7, 6, 5, 4), (0, 4, 5, 1), (2, 6, 7, 3), (3, 7, 4, 0), (1, 5, 6, 2)])
me_chin_001.polygons.foreach_set('use_smooth', [True] * 6)
me_chin_001.materials.append(mat_m_black_003)
me_chin_001.update()
me_peak_001 = bpy.data.meshes.new('Peak.001')
me_peak_001.from_pydata([(-0.44, 0.52, 0.63), (0.44, 0.52, 0.63), (0.4, 0.98, 0.54), (-0.4, 0.98, 0.54), (-0.44, 0.52, 0.56), (0.44, 0.52, 0.56), (0.4, 0.98, 0.46), (-0.4, 0.98, 0.46)], [], [(0, 1, 2, 3), (7, 6, 5, 4), (0, 4, 5, 1), (2, 6, 7, 3), (3, 7, 4, 0), (1, 5, 6, 2)])
me_peak_001.polygons.foreach_set('use_smooth', [True] * 6)
me_peak_001.materials.append(mat_m_black_003)
me_peak_001.update()
me_vent_001 = bpy.data.meshes.new('Vent.001')
me_vent_001.from_pydata([(-0.27, 0.62, 0.51), (0.27, 0.62, 0.51), (0.22, 0.67, 0.63), (-0.22, 0.67, 0.63), (-0.25, 0.57, 0.5), (0.25, 0.57, 0.5), (0.2, 0.61, 0.61), (-0.2, 0.61, 0.61)], [], [(0, 3, 2, 1), (7, 4, 5, 6), (0, 1, 5, 4), (2, 3, 7, 6), (3, 0, 4, 7), (1, 2, 6, 5)])
me_vent_001.polygons.foreach_set('use_smooth', [True] * 6)
me_vent_001.materials.append(mat_m_black_003)
me_vent_001.update()
me_slot_0_001 = bpy.data.meshes.new('Slot-0.001')
me_slot_0_001.from_pydata([(-0.167, 0.625, 0.518), (-0.093, 0.625, 0.518), (-0.097, 0.655, 0.542), (-0.163, 0.655, 0.542), (-0.167, 0.615, 0.513), (-0.093, 0.615, 0.513), (-0.097, 0.645, 0.537), (-0.163, 0.645, 0.537)], [], [(0, 3, 2, 1), (7, 4, 5, 6), (0, 1, 5, 4), (2, 3, 7, 6), (3, 0, 4, 7), (1, 2, 6, 5)])
me_slot_0_001.polygons.foreach_set('use_smooth', [True] * 6)
me_slot_0_001.materials.append(mat_m_gun_003)
me_slot_0_001.update()
me_slot0_001 = bpy.data.meshes.new('Slot0.001')
me_slot0_001.from_pydata([(-0.037, 0.625, 0.518), (0.037, 0.625, 0.518), (0.033, 0.655, 0.542), (-0.033, 0.655, 0.542), (-0.037, 0.615, 0.513), (0.037, 0.615, 0.513), (0.033, 0.645, 0.537), (-0.033, 0.645, 0.537)], [], [(0, 3, 2, 1), (7, 4, 5, 6), (0, 1, 5, 4), (2, 3, 7, 6), (3, 0, 4, 7), (1, 2, 6, 5)])
me_slot0_001.polygons.foreach_set('use_smooth', [True] * 6)
me_slot0_001.materials.append(mat_m_gun_003)
me_slot0_001.update()
me_slot0_002 = bpy.data.meshes.new('Slot0.002')
me_slot0_002.from_pydata([(0.093, 0.625, 0.518), (0.167, 0.625, 0.518), (0.163, 0.655, 0.542), (0.097, 0.655, 0.542), (0.093, 0.615, 0.513), (0.167, 0.615, 0.513), (0.163, 0.645, 0.537), (0.097, 0.645, 0.537)], [], [(0, 3, 2, 1), (7, 4, 5, 6), (0, 1, 5, 4), (2, 3, 7, 6), (3, 0, 4, 7), (1, 2, 6, 5)])
me_slot0_002.polygons.foreach_set('use_smooth', [True] * 6)
me_slot0_002.materials.append(mat_m_gun_003)
me_slot0_002.update()
me_cheek_l_001 = bpy.data.meshes.new('Cheek_L.001')
me_cheek_l_001.from_pydata([(-0.3538, 0.6188, -0.6106), (-0.4086, 0.5888, -0.6106), (-0.4605, 0.5547, -0.6106), (-0.5091, 0.5167, -0.6106), (-0.5541, 0.475, -0.6106), (-0.5952, 0.4298, -0.6106), (-0.632, 0.3817, -0.6106), (-0.6643, 0.3308, -0.6106), (-0.6919, 0.2776, -0.6106), (-0.7146, 0.2224, -0.6106), (-0.7322, 0.1656, -0.6106), (-0.7446, 0.1076, -0.6106), (-0.7517, 0.04889, -0.6106), (-0.3862, 0.6755, -0.5335), (-0.446, 0.6428, -0.5335), (-0.5027, 0.6056, -0.5335), (-0.5558, 0.5641, -0.5335), (-0.6049, 0.5185, -0.5335), (-0.6497, 0.4693, -0.5335), (-0.6899, 0.4167, -0.5335), (-0.7252, 0.3611, -0.5335), (-0.7554, 0.303, -0.5335), (-0.7801, 0.2428, -0.5335), (-0.7994, 0.1808, -0.5335), (-0.8129, 0.1175, -0.5335), (-0.8206, 0.05337, -0.5335), (-0.4141, 0.7243, -0.4502), (-0.4782, 0.6893, -0.4502), (-0.539, 0.6493, -0.4502), (-0.5959, 0.6048, -0.4502), (-0.6486, 0.556, -0.4502), (-0.6966, 0.5032, -0.4502), (-0.7398, 0.4468, -0.4502), (-0.7776, 0.3872, -0.4502), (-0.8099, 0.3249, -0.4502), (-0.8365, 0.2603, -0.4502), (-0.8571, 0.1938, -0.4502), (-0.8716, 0.126, -0.4502), (-0.8799, 0.05722, -0.4502), (-0.4371, 0.7645, -0.3615), (-0.5048, 0.7276, -0.3615), (-0.5689, 0.6854, -0.3615), (-0.629, 0.6384, -0.3615), (-0.6846, 0.5868, -0.3615), (-0.7354, 0.5311, -0.3615), (-0.7809, 0.4716, -0.3615), (-0.8208, 0.4087, -0.3615), (-0.8549, 0.343, -0.3615), (-0.883, 0.2748, -0.3615), (-0.9047, 0.2046, -0.3615), (-0.92, 0.133, -0.3615), (-0.9288, 0.0604, -0.3615), (-0.455, 0.7958, -0.2685), (-0.5255, 0.7573, -0.2685), (-0.5922, 0.7134, -0.2685), (-0.6547, 0.6645, -0.2685), (-0.7126, 0.6108, -0.2685), (-0.7654, 0.5528, -0.2685), (-0.8128, 0.4909, -0.2685), (-0.8544, 0.4254, -0.2685), (-0.8899, 0.357, -0.2685), (-0.919, 0.286, -0.2685), (-0.9417, 0.2129, -0.2685), (-0.9576, 0.1384, -0.2685), (-0.9668, 0.06287, -0.2685), (-0.4675, 0.8176, -0.1724), (-0.5399, 0.7781, -0.1724), (-0.6085, 0.733, -0.1724), (-0.6727, 0.6827, -0.1724), (-0.7322, 0.6276, -0.1724), (-0.7864, 0.568, -0.1724), (-0.8351, 0.5044, -0.1724), (-0.8778, 0.4371, -0.1724), (-0.9143, 0.3668, -0.1724), (-0.9443, 0.2938, -0.1724), (-0.9676, 0.2188, -0.1724), (-0.9839, 0.1422, -0.1724), (-0.9933, 0.0646, -0.1724), (-0.4745, 0.8299, -0.07425), (-0.548, 0.7897, -0.07425), (-0.6176, 0.744, -0.07425), (-0.6828, 0.693, -0.07425), (-0.7431, 0.637, -0.07425), (-0.7982, 0.5765, -0.07425), (-0.8476, 0.5119, -0.07425), (-0.891, 0.4437, -0.07425), (-0.928, 0.3723, -0.07425), (-0.9584, 0.2982, -0.07425), (-0.982, 0.2221, -0.07425), (-0.9987, 0.1443, -0.07425), (-1.008, 0.06556, -0.07425), (-0.4759, 0.8323, 0.02477), (-0.5496, 0.7921, 0.02477), (-0.6194, 0.7462, 0.02477), (-0.6848, 0.695, 0.02477), (-0.7453, 0.6389, 0.02477), (-0.8006, 0.5782, 0.02477), (-0.8501, 0.5134, 0.02477), (-0.8936, 0.445, 0.02477), (-0.9307, 0.3734, 0.02477), (-0.9612, 0.2991, 0.02477), (-0.9849, 0.2227, 0.02477), (-1.002, 0.1448, 0.02477), (-1.011, 0.06576, 0.02477), (-0.4717, 0.825, 0.1235), (-0.5447, 0.7851, 0.1235), (-0.6139, 0.7396, 0.1235), (-0.6787, 0.6889, 0.1235), (-0.7387, 0.6332, 0.1235), (-0.7935, 0.5731, 0.1235), (-0.8426, 0.5089, 0.1235), (-0.8857, 0.441, 0.1235), (-0.9225, 0.3701, 0.1235), (-0.9528, 0.2965, 0.1235), (-0.9762, 0.2208, 0.1235), (-0.9928, 0.1435, 0.1235), (-1.002, 0.06518, 0.1235), (-0.4619, 0.8079, 0.2208), (-0.5335, 0.7688, 0.2208), (-0.6012, 0.7243, 0.2208), (-0.6647, 0.6746, 0.2208), (-0.7235, 0.6201, 0.2208), (-0.7771, 0.5612, 0.2208), (-0.8252, 0.4983, 0.2208), (-0.8674, 0.4319, 0.2208), (-0.9034, 0.3624, 0.2208), (-0.933, 0.2903, 0.2208), (-0.956, 0.2162, 0.2208), (-0.9722, 0.1405, 0.2208), (-0.9815, 0.06383, 0.2208)], [], [(0, 1, 14, 13), (1, 2, 15, 14), (2, 3, 16, 15), (3, 4, 17, 16), (4, 5, 18, 17), (5, 6, 19, 18), (6, 7, 20, 19), (7, 8, 21, 20), (8, 9, 22, 21), (9, 10, 23, 22), (10, 11, 24, 23), (11, 12, 25, 24), (13, 14, 27, 26), (14, 15, 28, 27), (15, 16, 29, 28), (16, 17, 30, 29), (17, 18, 31, 30), (18, 19, 32, 31), (19, 20, 33, 32), (20, 21, 34, 33), (21, 22, 35, 34), (22, 23, 36, 35), (23, 24, 37, 36), (24, 25, 38, 37), (26, 27, 40, 39), (27, 28, 41, 40), (28, 29, 42, 41), (29, 30, 43, 42), (30, 31, 44, 43), (31, 32, 45, 44), (32, 33, 46, 45), (33, 34, 47, 46), (34, 35, 48, 47), (35, 36, 49, 48), (36, 37, 50, 49), (37, 38, 51, 50), (39, 40, 53, 52), (40, 41, 54, 53), (41, 42, 55, 54), (42, 43, 56, 55), (43, 44, 57, 56), (44, 45, 58, 57), (45, 46, 59, 58), (46, 47, 60, 59), (47, 48, 61, 60), (48, 49, 62, 61), (49, 50, 63, 62), (50, 51, 64, 63), (52, 53, 66, 65), (53, 54, 67, 66), (54, 55, 68, 67), (55, 56, 69, 68), (56, 57, 70, 69), (57, 58, 71, 70), (58, 59, 72, 71), (59, 60, 73, 72), (60, 61, 74, 73), (61, 62, 75, 74), (62, 63, 76, 75), (63, 64, 77, 76), (65, 66, 79, 78), (66, 67, 80, 79), (67, 68, 81, 80), (68, 69, 82, 81), (69, 70, 83, 82), (70, 71, 84, 83), (71, 72, 85, 84), (72, 73, 86, 85), (73, 74, 87, 86), (74, 75, 88, 87), (75, 76, 89, 88), (76, 77, 90, 89), (78, 79, 92, 91), (79, 80, 93, 92), (80, 81, 94, 93), (81, 82, 95, 94), (82, 83, 96, 95), (83, 84, 97, 96), (84, 85, 98, 97), (85, 86, 99, 98), (86, 87, 100, 99), (87, 88, 101, 100), (88, 89, 102, 101), (89, 90, 103, 102), (91, 92, 105, 104), (92, 93, 106, 105), (93, 94, 107, 106), (94, 95, 108, 107), (95, 96, 109, 108), (96, 97, 110, 109), (97, 98, 111, 110), (98, 99, 112, 111), (99, 100, 113, 112), (100, 101, 114, 113), (101, 102, 115, 114), (102, 103, 116, 115), (104, 105, 118, 117), (105, 106, 119, 118), (106, 107, 120, 119), (107, 108, 121, 120), (108, 109, 122, 121), (109, 110, 123, 122), (110, 111, 124, 123), (111, 112, 125, 124), (112, 113, 126, 125), (113, 114, 127, 126), (114, 115, 128, 127), (115, 116, 129, 128)])
me_cheek_l_001.polygons.foreach_set('use_smooth', [True] * 108)
me_cheek_l_001.materials.append(mat_m_black_003)
me_cheek_l_001.update()
me_cheek_r_001 = bpy.data.meshes.new('Cheek_R.001')
me_cheek_r_001.from_pydata([(0.3538, 0.6188, -0.6106), (0.4086, 0.5888, -0.6106), (0.4605, 0.5547, -0.6106), (0.5091, 0.5167, -0.6106), (0.5541, 0.475, -0.6106), (0.5952, 0.4298, -0.6106), (0.632, 0.3817, -0.6106), (0.6643, 0.3308, -0.6106), (0.6919, 0.2776, -0.6106), (0.7146, 0.2224, -0.6106), (0.7322, 0.1656, -0.6106), (0.7446, 0.1076, -0.6106), (0.7517, 0.04889, -0.6106), (0.3862, 0.6755, -0.5335), (0.446, 0.6428, -0.5335), (0.5027, 0.6056, -0.5335), (0.5558, 0.5641, -0.5335), (0.6049, 0.5185, -0.5335), (0.6497, 0.4693, -0.5335), (0.6899, 0.4167, -0.5335), (0.7252, 0.3611, -0.5335), (0.7554, 0.303, -0.5335), (0.7801, 0.2428, -0.5335), (0.7994, 0.1808, -0.5335), (0.8129, 0.1175, -0.5335), (0.8206, 0.05337, -0.5335), (0.4141, 0.7243, -0.4502), (0.4782, 0.6893, -0.4502), (0.539, 0.6493, -0.4502), (0.5959, 0.6048, -0.4502), (0.6486, 0.556, -0.4502), (0.6966, 0.5032, -0.4502), (0.7398, 0.4468, -0.4502), (0.7776, 0.3872, -0.4502), (0.8099, 0.3249, -0.4502), (0.8365, 0.2603, -0.4502), (0.8571, 0.1938, -0.4502), (0.8716, 0.126, -0.4502), (0.8799, 0.05722, -0.4502), (0.4371, 0.7645, -0.3615), (0.5048, 0.7276, -0.3615), (0.5689, 0.6854, -0.3615), (0.629, 0.6384, -0.3615), (0.6846, 0.5868, -0.3615), (0.7354, 0.5311, -0.3615), (0.7809, 0.4716, -0.3615), (0.8208, 0.4087, -0.3615), (0.8549, 0.343, -0.3615), (0.883, 0.2748, -0.3615), (0.9047, 0.2046, -0.3615), (0.92, 0.133, -0.3615), (0.9288, 0.0604, -0.3615), (0.455, 0.7958, -0.2685), (0.5255, 0.7573, -0.2685), (0.5922, 0.7134, -0.2685), (0.6547, 0.6645, -0.2685), (0.7126, 0.6108, -0.2685), (0.7654, 0.5528, -0.2685), (0.8128, 0.4909, -0.2685), (0.8544, 0.4254, -0.2685), (0.8899, 0.357, -0.2685), (0.919, 0.286, -0.2685), (0.9417, 0.2129, -0.2685), (0.9576, 0.1384, -0.2685), (0.9668, 0.06287, -0.2685), (0.4675, 0.8176, -0.1724), (0.5399, 0.7781, -0.1724), (0.6085, 0.733, -0.1724), (0.6727, 0.6827, -0.1724), (0.7322, 0.6276, -0.1724), (0.7864, 0.568, -0.1724), (0.8351, 0.5044, -0.1724), (0.8778, 0.4371, -0.1724), (0.9143, 0.3668, -0.1724), (0.9443, 0.2938, -0.1724), (0.9676, 0.2188, -0.1724), (0.9839, 0.1422, -0.1724), (0.9933, 0.0646, -0.1724), (0.4745, 0.8299, -0.07425), (0.548, 0.7897, -0.07425), (0.6176, 0.744, -0.07425), (0.6828, 0.693, -0.07425), (0.7431, 0.637, -0.07425), (0.7982, 0.5765, -0.07425), (0.8476, 0.5119, -0.07425), (0.891, 0.4437, -0.07425), (0.928, 0.3723, -0.07425), (0.9584, 0.2982, -0.07425), (0.982, 0.2221, -0.07425), (0.9987, 0.1443, -0.07425), (1.008, 0.06556, -0.07425), (0.4759, 0.8323, 0.02477), (0.5496, 0.7921, 0.02477), (0.6194, 0.7462, 0.02477), (0.6848, 0.695, 0.02477), (0.7453, 0.6389, 0.02477), (0.8006, 0.5782, 0.02477), (0.8501, 0.5134, 0.02477), (0.8936, 0.445, 0.02477), (0.9307, 0.3734, 0.02477), (0.9612, 0.2991, 0.02477), (0.9849, 0.2227, 0.02477), (1.002, 0.1448, 0.02477), (1.011, 0.06576, 0.02477), (0.4717, 0.825, 0.1235), (0.5447, 0.7851, 0.1235), (0.6139, 0.7396, 0.1235), (0.6787, 0.6889, 0.1235), (0.7387, 0.6332, 0.1235), (0.7935, 0.5731, 0.1235), (0.8426, 0.5089, 0.1235), (0.8857, 0.441, 0.1235), (0.9225, 0.3701, 0.1235), (0.9528, 0.2965, 0.1235), (0.9762, 0.2208, 0.1235), (0.9928, 0.1435, 0.1235), (1.002, 0.06518, 0.1235), (0.4619, 0.8079, 0.2208), (0.5335, 0.7688, 0.2208), (0.6012, 0.7243, 0.2208), (0.6647, 0.6746, 0.2208), (0.7235, 0.6201, 0.2208), (0.7771, 0.5612, 0.2208), (0.8252, 0.4983, 0.2208), (0.8674, 0.4319, 0.2208), (0.9034, 0.3624, 0.2208), (0.933, 0.2903, 0.2208), (0.956, 0.2162, 0.2208), (0.9722, 0.1405, 0.2208), (0.9815, 0.06383, 0.2208)], [], [(13, 14, 1, 0), (14, 15, 2, 1), (15, 16, 3, 2), (16, 17, 4, 3), (17, 18, 5, 4), (18, 19, 6, 5), (19, 20, 7, 6), (20, 21, 8, 7), (21, 22, 9, 8), (22, 23, 10, 9), (23, 24, 11, 10), (24, 25, 12, 11), (26, 27, 14, 13), (27, 28, 15, 14), (28, 29, 16, 15), (29, 30, 17, 16), (30, 31, 18, 17), (31, 32, 19, 18), (32, 33, 20, 19), (33, 34, 21, 20), (34, 35, 22, 21), (35, 36, 23, 22), (36, 37, 24, 23), (37, 38, 25, 24), (39, 40, 27, 26), (40, 41, 28, 27), (41, 42, 29, 28), (42, 43, 30, 29), (43, 44, 31, 30), (44, 45, 32, 31), (45, 46, 33, 32), (46, 47, 34, 33), (47, 48, 35, 34), (48, 49, 36, 35), (49, 50, 37, 36), (50, 51, 38, 37), (52, 53, 40, 39), (53, 54, 41, 40), (54, 55, 42, 41), (55, 56, 43, 42), (56, 57, 44, 43), (57, 58, 45, 44), (58, 59, 46, 45), (59, 60, 47, 46), (60, 61, 48, 47), (61, 62, 49, 48), (62, 63, 50, 49), (63, 64, 51, 50), (65, 66, 53, 52), (66, 67, 54, 53), (67, 68, 55, 54), (68, 69, 56, 55), (69, 70, 57, 56), (70, 71, 58, 57), (71, 72, 59, 58), (72, 73, 60, 59), (73, 74, 61, 60), (74, 75, 62, 61), (75, 76, 63, 62), (76, 77, 64, 63), (78, 79, 66, 65), (79, 80, 67, 66), (80, 81, 68, 67), (81, 82, 69, 68), (82, 83, 70, 69), (83, 84, 71, 70), (84, 85, 72, 71), (85, 86, 73, 72), (86, 87, 74, 73), (87, 88, 75, 74), (88, 89, 76, 75), (89, 90, 77, 76), (91, 92, 79, 78), (92, 93, 80, 79), (93, 94, 81, 80), (94, 95, 82, 81), (95, 96, 83, 82), (96, 97, 84, 83), (97, 98, 85, 84), (98, 99, 86, 85), (99, 100, 87, 86), (100, 101, 88, 87), (101, 102, 89, 88), (102, 103, 90, 89), (104, 105, 92, 91), (105, 106, 93, 92), (106, 107, 94, 93), (107, 108, 95, 94), (108, 109, 96, 95), (109, 110, 97, 96), (110, 111, 98, 97), (111, 112, 99, 98), (112, 113, 100, 99), (113, 114, 101, 100), (114, 115, 102, 101), (115, 116, 103, 102), (117, 118, 105, 104), (118, 119, 106, 105), (119, 120, 107, 106), (120, 121, 108, 107), (121, 122, 109, 108), (122, 123, 110, 109), (123, 124, 111, 110), (124, 125, 112, 111), (125, 126, 113, 112), (126, 127, 114, 113), (127, 128, 115, 114), (128, 129, 116, 115)])
me_cheek_r_001.polygons.foreach_set('use_smooth', [True] * 108)
me_cheek_r_001.materials.append(mat_m_black_003)
me_cheek_r_001.update()
me_lowertrim_001 = bpy.data.meshes.new('LowerTrim.001')
me_lowertrim_001.from_pydata([(-1.045, 5.823e-17, -0.293), (-1.045, 5.823e-17, -0.377), (-0.99, 5.516e-17, -0.293), (-0.99, 5.516e-17, -0.377), (-1.041, 0.08288, -0.293), (-1.041, 0.08288, -0.377), (-0.9862, 0.07852, -0.293), (-0.9862, 0.07852, -0.377), (-1.029, 0.1651, -0.293), (-1.029, 0.1651, -0.377), (-0.975, 0.1564, -0.293), (-0.975, 0.1564, -0.377), (-1.009, 0.2461, -0.293), (-1.009, 0.2461, -0.377), (-0.9563, 0.2332, -0.293), (-0.9563, 0.2332, -0.377), (-0.982, 0.3252, -0.293), (-0.982, 0.3252, -0.377), (-0.9303, 0.3081, -0.293), (-0.9303, 0.3081, -0.377), (-0.9471, 0.4019, -0.293), (-0.9471, 0.4019, -0.377), (-0.8972, 0.3807, -0.293), (-0.8972, 0.3807, -0.377), (-0.905, 0.4755, -0.293), (-0.905, 0.4755, -0.377), (-0.8574, 0.4505, -0.293), (-0.8574, 0.4505, -0.377), (-0.856, 0.5454, -0.293), (-0.856, 0.5454, -0.377), (-0.811, 0.5167, -0.293), (-0.811, 0.5167, -0.377), (-0.8005, 0.6113, -0.293), (-0.8005, 0.6113, -0.377), (-0.7584, 0.5791, -0.293), (-0.7584, 0.5791, -0.377), (-0.7389, 0.6724, -0.293), (-0.7389, 0.6724, -0.377), (-0.7, 0.637, -0.293), (-0.7, 0.637, -0.377), (-0.6717, 0.7285, -0.293), (-0.6717, 0.7285, -0.377), (-0.6364, 0.6901, -0.293), (-0.6364, 0.6901, -0.377), (-0.5994, 0.779, -0.293), (-0.5994, 0.779, -0.377), (-0.5678, 0.738, -0.293), (-0.5678, 0.738, -0.377), (-0.5225, 0.8235, -0.293), (-0.5225, 0.8235, -0.377), (-0.495, 0.7802, -0.293), (-0.495, 0.7802, -0.377), (-0.4416, 0.8619, -0.293), (-0.4416, 0.8619, -0.377), (-0.4184, 0.8165, -0.293), (-0.4184, 0.8165, -0.377), (-0.3574, 0.8936, -0.293), (-0.3574, 0.8936, -0.377), (-0.3386, 0.8466, -0.293), (-0.3386, 0.8466, -0.377), (-0.2705, 0.9185, -0.293), (-0.2705, 0.9185, -0.377), (-0.2562, 0.8702, -0.293), (-0.2562, 0.8702, -0.377), (-0.1815, 0.9365, -0.293), (-0.1815, 0.9365, -0.377), (-0.1719, 0.8872, -0.293), (-0.1719, 0.8872, -0.377), (-0.09108, 0.9473, -0.293), (-0.09108, 0.9473, -0.377), (-0.08628, 0.8975, -0.293), (-0.08628, 0.8975, -0.377), (0.0, 0.951, -0.293), (0.0, 0.951, -0.377), (0.0, 0.9009, -0.293), (0.0, 0.9009, -0.377), (0.09108, 0.9473, -0.293), (0.09108, 0.9473, -0.377), (0.08628, 0.8975, -0.293), (0.08628, 0.8975, -0.377), (0.1815, 0.9365, -0.293), (0.1815, 0.9365, -0.377), (0.1719, 0.8872, -0.293), (0.1719, 0.8872, -0.377), (0.2705, 0.9185, -0.293), (0.2705, 0.9185, -0.377), (0.2562, 0.8702, -0.293), (0.2562, 0.8702, -0.377), (0.3574, 0.8936, -0.293), (0.3574, 0.8936, -0.377), (0.3386, 0.8466, -0.293), (0.3386, 0.8466, -0.377), (0.4416, 0.8619, -0.293), (0.4416, 0.8619, -0.377), (0.4184, 0.8165, -0.293), (0.4184, 0.8165, -0.377), (0.5225, 0.8235, -0.293), (0.5225, 0.8235, -0.377), (0.495, 0.7802, -0.293), (0.495, 0.7802, -0.377), (0.5994, 0.779, -0.293), (0.5994, 0.779, -0.377), (0.5678, 0.738, -0.293), (0.5678, 0.738, -0.377), (0.6717, 0.7285, -0.293), (0.6717, 0.7285, -0.377), (0.6364, 0.6901, -0.293), (0.6364, 0.6901, -0.377), (0.7389, 0.6724, -0.293), (0.7389, 0.6724, -0.377), (0.7, 0.637, -0.293), (0.7, 0.637, -0.377), (0.8005, 0.6113, -0.293), (0.8005, 0.6113, -0.377), (0.7584, 0.5791, -0.293), (0.7584, 0.5791, -0.377), (0.856, 0.5454, -0.293), (0.856, 0.5454, -0.377), (0.811, 0.5167, -0.293), (0.811, 0.5167, -0.377), (0.905, 0.4755, -0.293), (0.905, 0.4755, -0.377), (0.8574, 0.4505, -0.293), (0.8574, 0.4505, -0.377), (0.9471, 0.4019, -0.293), (0.9471, 0.4019, -0.377), (0.8972, 0.3807, -0.293), (0.8972, 0.3807, -0.377), (0.982, 0.3252, -0.293), (0.982, 0.3252, -0.377), (0.9303, 0.3081, -0.293), (0.9303, 0.3081, -0.377), (1.009, 0.2461, -0.293), (1.009, 0.2461, -0.377), (0.9563, 0.2332, -0.293), (0.9563, 0.2332, -0.377), (1.029, 0.1651, -0.293), (1.029, 0.1651, -0.377), (0.975, 0.1564, -0.293), (0.975, 0.1564, -0.377), (1.041, 0.08288, -0.293), (1.041, 0.08288, -0.377), (0.9862, 0.07852, -0.293), (0.9862, 0.07852, -0.377), (1.045, 5.823e-17, -0.293), (1.045, 5.823e-17, -0.377), (0.99, 5.516e-17, -0.293), (0.99, 5.516e-17, -0.377)], [], [(0, 2, 6, 4), (1, 5, 7, 3), (0, 4, 5, 1), (2, 3, 7, 6), (4, 6, 10, 8), (5, 9, 11, 7), (4, 8, 9, 5), (6, 7, 11, 10), (8, 10, 14, 12), (9, 13, 15, 11), (8, 12, 13, 9), (10, 11, 15, 14), (12, 14, 18, 16), (13, 17, 19, 15), (12, 16, 17, 13), (14, 15, 19, 18), (16, 18, 22, 20), (17, 21, 23, 19), (16, 20, 21, 17), (18, 19, 23, 22), (20, 22, 26, 24), (21, 25, 27, 23), (20, 24, 25, 21), (22, 23, 27, 26), (24, 26, 30, 28), (25, 29, 31, 27), (24, 28, 29, 25), (26, 27, 31, 30), (28, 30, 34, 32), (29, 33, 35, 31), (28, 32, 33, 29), (30, 31, 35, 34), (32, 34, 38, 36), (33, 37, 39, 35), (32, 36, 37, 33), (34, 35, 39, 38), (36, 38, 42, 40), (37, 41, 43, 39), (36, 40, 41, 37), (38, 39, 43, 42), (40, 42, 46, 44), (41, 45, 47, 43), (40, 44, 45, 41), (42, 43, 47, 46), (44, 46, 50, 48), (45, 49, 51, 47), (44, 48, 49, 45), (46, 47, 51, 50), (48, 50, 54, 52), (49, 53, 55, 51), (48, 52, 53, 49), (50, 51, 55, 54), (52, 54, 58, 56), (53, 57, 59, 55), (52, 56, 57, 53), (54, 55, 59, 58), (56, 58, 62, 60), (57, 61, 63, 59), (56, 60, 61, 57), (58, 59, 63, 62), (60, 62, 66, 64), (61, 65, 67, 63), (60, 64, 65, 61), (62, 63, 67, 66), (64, 66, 70, 68), (65, 69, 71, 67), (64, 68, 69, 65), (66, 67, 71, 70), (68, 70, 74, 72), (69, 73, 75, 71), (68, 72, 73, 69), (70, 71, 75, 74), (72, 74, 78, 76), (73, 77, 79, 75), (72, 76, 77, 73), (74, 75, 79, 78), (76, 78, 82, 80), (77, 81, 83, 79), (76, 80, 81, 77), (78, 79, 83, 82), (80, 82, 86, 84), (81, 85, 87, 83), (80, 84, 85, 81), (82, 83, 87, 86), (84, 86, 90, 88), (85, 89, 91, 87), (84, 88, 89, 85), (86, 87, 91, 90), (88, 90, 94, 92), (89, 93, 95, 91), (88, 92, 93, 89), (90, 91, 95, 94), (92, 94, 98, 96), (93, 97, 99, 95), (92, 96, 97, 93), (94, 95, 99, 98), (96, 98, 102, 100), (97, 101, 103, 99), (96, 100, 101, 97), (98, 99, 103, 102), (100, 102, 106, 104), (101, 105, 107, 103), (100, 104, 105, 101), (102, 103, 107, 106), (104, 106, 110, 108), (105, 109, 111, 107), (104, 108, 109, 105), (106, 107, 111, 110), (108, 110, 114, 112), (109, 113, 115, 111), (108, 112, 113, 109), (110, 111, 115, 114), (112, 114, 118, 116), (113, 117, 119, 115), (112, 116, 117, 113), (114, 115, 119, 118), (116, 118, 122, 120), (117, 121, 123, 119), (116, 120, 121, 117), (118, 119, 123, 122), (120, 122, 126, 124), (121, 125, 127, 123), (120, 124, 125, 121), (122, 123, 127, 126), (124, 126, 130, 128), (125, 129, 131, 127), (124, 128, 129, 125), (126, 127, 131, 130), (128, 130, 134, 132), (129, 133, 135, 131), (128, 132, 133, 129), (130, 131, 135, 134), (132, 134, 138, 136), (133, 137, 139, 135), (132, 136, 137, 133), (134, 135, 139, 138), (136, 138, 142, 140), (137, 141, 143, 139), (136, 140, 141, 137), (138, 139, 143, 142), (140, 142, 146, 144), (141, 145, 147, 143), (140, 144, 145, 141), (142, 143, 147, 146)])
me_lowertrim_001.polygons.foreach_set('use_smooth', [True] * 144)
me_lowertrim_001.materials.append(mat_m_rubber_002)
me_lowertrim_001.update()
me_cylinder = bpy.data.meshes.new('Cylinder')
me_cylinder.from_pydata([(0.0, 0.018, -0.011), (0.0, 0.018, 0.011), (0.01058, 0.01456, -0.011), (0.01058, 0.01456, 0.011), (0.01712, 0.005562, -0.011), (0.01712, 0.005562, 0.011), (0.01712, -0.005562, -0.011), (0.01712, -0.005562, 0.011), (0.01058, -0.01456, -0.011), (0.01058, -0.01456, 0.011), (0.0, -0.018, -0.011), (0.0, -0.018, 0.011), (-0.01058, -0.01456, -0.011), (-0.01058, -0.01456, 0.011), (-0.01712, -0.005562, -0.011), (-0.01712, -0.005562, 0.011), (-0.01712, 0.005562, -0.011), (-0.01712, 0.005562, 0.011), (-0.01058, 0.01456, -0.011), (-0.01058, 0.01456, 0.011)], [], [(0, 1, 3, 2), (2, 3, 5, 4), (4, 5, 7, 6), (6, 7, 9, 8), (8, 9, 11, 10), (10, 11, 13, 12), (12, 13, 15, 14), (14, 15, 17, 16), (3, 1, 19, 17, 15, 13, 11, 9, 7, 5), (16, 17, 19, 18), (18, 19, 1, 0), (0, 2, 4, 6, 8, 10, 12, 14, 16, 18)])
me_cylinder.polygons.foreach_set('use_smooth', [True] * 12)
_uv = me_cylinder.uv_layers.new(name='UVMap')
_uv.uv.foreach_set('vector', [1.0, 0.5, 1.0, 1.0, 0.9, 1.0, 0.9, 0.5, 0.9, 0.5, 0.9, 1.0, 0.8, 1.0, 0.8, 0.5, 0.8, 0.5, 0.8, 1.0, 0.7, 1.0, 0.7, 0.5, 0.7, 0.5, 0.7, 1.0, 0.6, 1.0, 0.6, 0.5, 0.6, 0.5, 0.6, 1.0, 0.5, 1.0, 0.5, 0.5, 0.5, 0.5, 0.5, 1.0, 0.4, 1.0, 0.4, 0.5, 0.4, 0.5, 0.4, 1.0, 0.3, 1.0, 0.3, 0.5, 0.3, 0.5, 0.3, 1.0, 0.2, 1.0, 0.2, 0.5, 0.3911, 0.4442, 0.25, 0.49, 0.1089, 0.4442, 0.02175, 0.3242, 0.02175, 0.1758, 0.1089, 0.05584, 0.25, 0.01, 0.3911, 0.05584, 0.4783, 0.1758, 0.4783, 0.3242, 0.2, 0.5, 0.2, 1.0, 0.1, 1.0, 0.1, 0.5, 0.1, 0.5, 0.1, 1.0, -7.451e-08, 1.0, -7.451e-08, 0.5, 0.75, 0.49, 0.8911, 0.4442, 0.9783, 0.3242, 0.9783, 0.1758, 0.8911, 0.05584, 0.75, 0.01, 0.6089, 0.05584, 0.5217, 0.1758, 0.5217, 0.3242, 0.6089, 0.4442])
me_cylinder.materials.append(mat_m_screw_002)
me_cylinder.update()
me_cylinder_001 = bpy.data.meshes.new('Cylinder.001')
me_cylinder_001.from_pydata([(0.0, 0.018, -0.011), (0.0, 0.018, 0.011), (0.01058, 0.01456, -0.011), (0.01058, 0.01456, 0.011), (0.01712, 0.005562, -0.011), (0.01712, 0.005562, 0.011), (0.01712, -0.005562, -0.011), (0.01712, -0.005562, 0.011), (0.01058, -0.01456, -0.011), (0.01058, -0.01456, 0.011), (0.0, -0.018, -0.011), (0.0, -0.018, 0.011), (-0.01058, -0.01456, -0.011), (-0.01058, -0.01456, 0.011), (-0.01712, -0.005562, -0.011), (-0.01712, -0.005562, 0.011), (-0.01712, 0.005562, -0.011), (-0.01712, 0.005562, 0.011), (-0.01058, 0.01456, -0.011), (-0.01058, 0.01456, 0.011)], [], [(0, 1, 3, 2), (2, 3, 5, 4), (4, 5, 7, 6), (6, 7, 9, 8), (8, 9, 11, 10), (10, 11, 13, 12), (12, 13, 15, 14), (14, 15, 17, 16), (3, 1, 19, 17, 15, 13, 11, 9, 7, 5), (16, 17, 19, 18), (18, 19, 1, 0), (0, 2, 4, 6, 8, 10, 12, 14, 16, 18)])
me_cylinder_001.polygons.foreach_set('use_smooth', [True] * 12)
_uv = me_cylinder_001.uv_layers.new(name='UVMap')
_uv.uv.foreach_set('vector', [1.0, 0.5, 1.0, 1.0, 0.9, 1.0, 0.9, 0.5, 0.9, 0.5, 0.9, 1.0, 0.8, 1.0, 0.8, 0.5, 0.8, 0.5, 0.8, 1.0, 0.7, 1.0, 0.7, 0.5, 0.7, 0.5, 0.7, 1.0, 0.6, 1.0, 0.6, 0.5, 0.6, 0.5, 0.6, 1.0, 0.5, 1.0, 0.5, 0.5, 0.5, 0.5, 0.5, 1.0, 0.4, 1.0, 0.4, 0.5, 0.4, 0.5, 0.4, 1.0, 0.3, 1.0, 0.3, 0.5, 0.3, 0.5, 0.3, 1.0, 0.2, 1.0, 0.2, 0.5, 0.3911, 0.4442, 0.25, 0.49, 0.1089, 0.4442, 0.02175, 0.3242, 0.02175, 0.1758, 0.1089, 0.05584, 0.25, 0.01, 0.3911, 0.05584, 0.4783, 0.1758, 0.4783, 0.3242, 0.2, 0.5, 0.2, 1.0, 0.1, 1.0, 0.1, 0.5, 0.1, 0.5, 0.1, 1.0, -7.451e-08, 1.0, -7.451e-08, 0.5, 0.75, 0.49, 0.8911, 0.4442, 0.9783, 0.3242, 0.9783, 0.1758, 0.8911, 0.05584, 0.75, 0.01, 0.6089, 0.05584, 0.5217, 0.1758, 0.5217, 0.3242, 0.6089, 0.4442])
me_cylinder_001.materials.append(mat_m_screw_002)
me_cylinder_001.update()
me_cylinder_002 = bpy.data.meshes.new('Cylinder.002')
me_cylinder_002.from_pydata([(0.0, 0.018, -0.011), (0.0, 0.018, 0.011), (0.01058, 0.01456, -0.011), (0.01058, 0.01456, 0.011), (0.01712, 0.005562, -0.011), (0.01712, 0.005562, 0.011), (0.01712, -0.005562, -0.011), (0.01712, -0.005562, 0.011), (0.01058, -0.01456, -0.011), (0.01058, -0.01456, 0.011), (0.0, -0.018, -0.011), (0.0, -0.018, 0.011), (-0.01058, -0.01456, -0.011), (-0.01058, -0.01456, 0.011), (-0.01712, -0.005562, -0.011), (-0.01712, -0.005562, 0.011), (-0.01712, 0.005562, -0.011), (-0.01712, 0.005562, 0.011), (-0.01058, 0.01456, -0.011), (-0.01058, 0.01456, 0.011)], [], [(0, 1, 3, 2), (2, 3, 5, 4), (4, 5, 7, 6), (6, 7, 9, 8), (8, 9, 11, 10), (10, 11, 13, 12), (12, 13, 15, 14), (14, 15, 17, 16), (3, 1, 19, 17, 15, 13, 11, 9, 7, 5), (16, 17, 19, 18), (18, 19, 1, 0), (0, 2, 4, 6, 8, 10, 12, 14, 16, 18)])
me_cylinder_002.polygons.foreach_set('use_smooth', [True] * 12)
_uv = me_cylinder_002.uv_layers.new(name='UVMap')
_uv.uv.foreach_set('vector', [1.0, 0.5, 1.0, 1.0, 0.9, 1.0, 0.9, 0.5, 0.9, 0.5, 0.9, 1.0, 0.8, 1.0, 0.8, 0.5, 0.8, 0.5, 0.8, 1.0, 0.7, 1.0, 0.7, 0.5, 0.7, 0.5, 0.7, 1.0, 0.6, 1.0, 0.6, 0.5, 0.6, 0.5, 0.6, 1.0, 0.5, 1.0, 0.5, 0.5, 0.5, 0.5, 0.5, 1.0, 0.4, 1.0, 0.4, 0.5, 0.4, 0.5, 0.4, 1.0, 0.3, 1.0, 0.3, 0.5, 0.3, 0.5, 0.3, 1.0, 0.2, 1.0, 0.2, 0.5, 0.3911, 0.4442, 0.25, 0.49, 0.1089, 0.4442, 0.02175, 0.3242, 0.02175, 0.1758, 0.1089, 0.05584, 0.25, 0.01, 0.3911, 0.05584, 0.4783, 0.1758, 0.4783, 0.3242, 0.2, 0.5, 0.2, 1.0, 0.1, 1.0, 0.1, 0.5, 0.1, 0.5, 0.1, 1.0, -7.451e-08, 1.0, -7.451e-08, 0.5, 0.75, 0.49, 0.8911, 0.4442, 0.9783, 0.3242, 0.9783, 0.1758, 0.8911, 0.05584, 0.75, 0.01, 0.6089, 0.05584, 0.5217, 0.1758, 0.5217, 0.3242, 0.6089, 0.4442])
me_cylinder_002.materials.append(mat_m_screw_002)
me_cylinder_002.update()
me_cylinder_003 = bpy.data.meshes.new('Cylinder.003')
me_cylinder_003.from_pydata([(0.0, 0.018, -0.011), (0.0, 0.018, 0.011), (0.01058, 0.01456, -0.011), (0.01058, 0.01456, 0.011), (0.01712, 0.005562, -0.011), (0.01712, 0.005562, 0.011), (0.01712, -0.005562, -0.011), (0.01712, -0.005562, 0.011), (0.01058, -0.01456, -0.011), (0.01058, -0.01456, 0.011), (0.0, -0.018, -0.011), (0.0, -0.018, 0.011), (-0.01058, -0.01456, -0.011), (-0.01058, -0.01456, 0.011), (-0.01712, -0.005562, -0.011), (-0.01712, -0.005562, 0.011), (-0.01712, 0.005562, -0.011), (-0.01712, 0.005562, 0.011), (-0.01058, 0.01456, -0.011), (-0.01058, 0.01456, 0.011)], [], [(0, 1, 3, 2), (2, 3, 5, 4), (4, 5, 7, 6), (6, 7, 9, 8), (8, 9, 11, 10), (10, 11, 13, 12), (12, 13, 15, 14), (14, 15, 17, 16), (3, 1, 19, 17, 15, 13, 11, 9, 7, 5), (16, 17, 19, 18), (18, 19, 1, 0), (0, 2, 4, 6, 8, 10, 12, 14, 16, 18)])
me_cylinder_003.polygons.foreach_set('use_smooth', [True] * 12)
_uv = me_cylinder_003.uv_layers.new(name='UVMap')
_uv.uv.foreach_set('vector', [1.0, 0.5, 1.0, 1.0, 0.9, 1.0, 0.9, 0.5, 0.9, 0.5, 0.9, 1.0, 0.8, 1.0, 0.8, 0.5, 0.8, 0.5, 0.8, 1.0, 0.7, 1.0, 0.7, 0.5, 0.7, 0.5, 0.7, 1.0, 0.6, 1.0, 0.6, 0.5, 0.6, 0.5, 0.6, 1.0, 0.5, 1.0, 0.5, 0.5, 0.5, 0.5, 0.5, 1.0, 0.4, 1.0, 0.4, 0.5, 0.4, 0.5, 0.4, 1.0, 0.3, 1.0, 0.3, 0.5, 0.3, 0.5, 0.3, 1.0, 0.2, 1.0, 0.2, 0.5, 0.3911, 0.4442, 0.25, 0.49, 0.1089, 0.4442, 0.02175, 0.3242, 0.02175, 0.1758, 0.1089, 0.05584, 0.25, 0.01, 0.3911, 0.05584, 0.4783, 0.1758, 0.4783, 0.3242, 0.2, 0.5, 0.2, 1.0, 0.1, 1.0, 0.1, 0.5, 0.1, 0.5, 0.1, 1.0, -7.451e-08, 1.0, -7.451e-08, 0.5, 0.75, 0.49, 0.8911, 0.4442, 0.9783, 0.3242, 0.9783, 0.1758, 0.8911, 0.05584, 0.75, 0.01, 0.6089, 0.05584, 0.5217, 0.1758, 0.5217, 0.3242, 0.6089, 0.4442])
me_cylinder_003.materials.append(mat_m_screw_002)
me_cylinder_003.update()
me_cylinder_004 = bpy.data.meshes.new('Cylinder.004')
me_cylinder_004.from_pydata([(0.0, 0.018, -0.011), (0.0, 0.018, 0.011), (0.01058, 0.01456, -0.011), (0.01058, 0.01456, 0.011), (0.01712, 0.005562, -0.011), (0.01712, 0.005562, 0.011), (0.01712, -0.005562, -0.011), (0.01712, -0.005562, 0.011), (0.01058, -0.01456, -0.011), (0.01058, -0.01456, 0.011), (0.0, -0.018, -0.011), (0.0, -0.018, 0.011), (-0.01058, -0.01456, -0.011), (-0.01058, -0.01456, 0.011), (-0.01712, -0.005562, -0.011), (-0.01712, -0.005562, 0.011), (-0.01712, 0.005562, -0.011), (-0.01712, 0.005562, 0.011), (-0.01058, 0.01456, -0.011), (-0.01058, 0.01456, 0.011)], [], [(0, 1, 3, 2), (2, 3, 5, 4), (4, 5, 7, 6), (6, 7, 9, 8), (8, 9, 11, 10), (10, 11, 13, 12), (12, 13, 15, 14), (14, 15, 17, 16), (3, 1, 19, 17, 15, 13, 11, 9, 7, 5), (16, 17, 19, 18), (18, 19, 1, 0), (0, 2, 4, 6, 8, 10, 12, 14, 16, 18)])
me_cylinder_004.polygons.foreach_set('use_smooth', [True] * 12)
_uv = me_cylinder_004.uv_layers.new(name='UVMap')
_uv.uv.foreach_set('vector', [1.0, 0.5, 1.0, 1.0, 0.9, 1.0, 0.9, 0.5, 0.9, 0.5, 0.9, 1.0, 0.8, 1.0, 0.8, 0.5, 0.8, 0.5, 0.8, 1.0, 0.7, 1.0, 0.7, 0.5, 0.7, 0.5, 0.7, 1.0, 0.6, 1.0, 0.6, 0.5, 0.6, 0.5, 0.6, 1.0, 0.5, 1.0, 0.5, 0.5, 0.5, 0.5, 0.5, 1.0, 0.4, 1.0, 0.4, 0.5, 0.4, 0.5, 0.4, 1.0, 0.3, 1.0, 0.3, 0.5, 0.3, 0.5, 0.3, 1.0, 0.2, 1.0, 0.2, 0.5, 0.3911, 0.4442, 0.25, 0.49, 0.1089, 0.4442, 0.02175, 0.3242, 0.02175, 0.1758, 0.1089, 0.05584, 0.25, 0.01, 0.3911, 0.05584, 0.4783, 0.1758, 0.4783, 0.3242, 0.2, 0.5, 0.2, 1.0, 0.1, 1.0, 0.1, 0.5, 0.1, 0.5, 0.1, 1.0, -7.451e-08, 1.0, -7.451e-08, 0.5, 0.75, 0.49, 0.8911, 0.4442, 0.9783, 0.3242, 0.9783, 0.1758, 0.8911, 0.05584, 0.75, 0.01, 0.6089, 0.05584, 0.5217, 0.1758, 0.5217, 0.3242, 0.6089, 0.4442])
me_cylinder_004.materials.append(mat_m_screw_002)
me_cylinder_004.update()
me_cylinder_005 = bpy.data.meshes.new('Cylinder.005')
me_cylinder_005.from_pydata([(0.0, 0.018, -0.011), (0.0, 0.018, 0.011), (0.01058, 0.01456, -0.011), (0.01058, 0.01456, 0.011), (0.01712, 0.005562, -0.011), (0.01712, 0.005562, 0.011), (0.01712, -0.005562, -0.011), (0.01712, -0.005562, 0.011), (0.01058, -0.01456, -0.011), (0.01058, -0.01456, 0.011), (0.0, -0.018, -0.011), (0.0, -0.018, 0.011), (-0.01058, -0.01456, -0.011), (-0.01058, -0.01456, 0.011), (-0.01712, -0.005562, -0.011), (-0.01712, -0.005562, 0.011), (-0.01712, 0.005562, -0.011), (-0.01712, 0.005562, 0.011), (-0.01058, 0.01456, -0.011), (-0.01058, 0.01456, 0.011)], [], [(0, 1, 3, 2), (2, 3, 5, 4), (4, 5, 7, 6), (6, 7, 9, 8), (8, 9, 11, 10), (10, 11, 13, 12), (12, 13, 15, 14), (14, 15, 17, 16), (3, 1, 19, 17, 15, 13, 11, 9, 7, 5), (16, 17, 19, 18), (18, 19, 1, 0), (0, 2, 4, 6, 8, 10, 12, 14, 16, 18)])
me_cylinder_005.polygons.foreach_set('use_smooth', [True] * 12)
_uv = me_cylinder_005.uv_layers.new(name='UVMap')
_uv.uv.foreach_set('vector', [1.0, 0.5, 1.0, 1.0, 0.9, 1.0, 0.9, 0.5, 0.9, 0.5, 0.9, 1.0, 0.8, 1.0, 0.8, 0.5, 0.8, 0.5, 0.8, 1.0, 0.7, 1.0, 0.7, 0.5, 0.7, 0.5, 0.7, 1.0, 0.6, 1.0, 0.6, 0.5, 0.6, 0.5, 0.6, 1.0, 0.5, 1.0, 0.5, 0.5, 0.5, 0.5, 0.5, 1.0, 0.4, 1.0, 0.4, 0.5, 0.4, 0.5, 0.4, 1.0, 0.3, 1.0, 0.3, 0.5, 0.3, 0.5, 0.3, 1.0, 0.2, 1.0, 0.2, 0.5, 0.3911, 0.4442, 0.25, 0.49, 0.1089, 0.4442, 0.02175, 0.3242, 0.02175, 0.1758, 0.1089, 0.05584, 0.25, 0.01, 0.3911, 0.05584, 0.4783, 0.1758, 0.4783, 0.3242, 0.2, 0.5, 0.2, 1.0, 0.1, 1.0, 0.1, 0.5, 0.1, 0.5, 0.1, 1.0, -7.451e-08, 1.0, -7.451e-08, 0.5, 0.75, 0.49, 0.8911, 0.4442, 0.9783, 0.3242, 0.9783, 0.1758, 0.8911, 0.05584, 0.75, 0.01, 0.6089, 0.05584, 0.5217, 0.1758, 0.5217, 0.3242, 0.6089, 0.4442])
me_cylinder_005.materials.append(mat_m_screw_002)
me_cylinder_005.update()
me_red_l = bpy.data.meshes.new('Red_L')
me_red_l.from_pydata([(-0.56, -0.46, -0.27), (-0.45, -0.46, -0.27), (-0.45, -0.53, -0.23), (-0.56, -0.53, -0.23), (-0.56, -0.46, -0.35), (-0.45, -0.46, -0.35), (-0.45, -0.53, -0.31), (-0.56, -0.53, -0.31)], [], [(0, 3, 2, 1), (7, 4, 5, 6), (0, 1, 5, 4), (2, 3, 7, 6), (3, 0, 4, 7), (1, 2, 6, 5)])
me_red_l.polygons.foreach_set('use_smooth', [True] * 6)
me_red_l.materials.append(mat_m_red_002)
me_red_l.update()
me_red_r = bpy.data.meshes.new('Red_R')
me_red_r.from_pydata([(0.45, -0.46, -0.27), (0.56, -0.46, -0.27), (0.56, -0.53, -0.23), (0.45, -0.53, -0.23), (0.45, -0.46, -0.35), (0.56, -0.46, -0.35), (0.56, -0.53, -0.31), (0.45, -0.53, -0.31)], [], [(0, 3, 2, 1), (7, 4, 5, 6), (0, 1, 5, 4), (2, 3, 7, 6), (3, 0, 4, 7), (1, 2, 6, 5)])
me_red_r.polygons.foreach_set('use_smooth', [True] * 6)
me_red_r.materials.append(mat_m_red_002)
me_red_r.update()
me_fin_l0 = bpy.data.meshes.new('Fin_L0')
me_fin_l0.from_pydata([(-0.738, -0.7, 0.02), (-0.662, -0.7, 0.02), (-0.662, -0.82, 0.06), (-0.738, -0.82, 0.06), (-0.738, -0.7, -0.04), (-0.662, -0.7, -0.04), (-0.662, -0.82, 0.0), (-0.738, -0.82, 0.0)], [], [(0, 3, 2, 1), (7, 4, 5, 6), (0, 1, 5, 4), (2, 3, 7, 6), (3, 0, 4, 7), (1, 2, 6, 5)])
me_fin_l0.polygons.foreach_set('use_smooth', [True] * 6)
me_fin_l0.materials.append(mat_m_gun_003)
me_fin_l0.update()
me_fin_l1 = bpy.data.meshes.new('Fin_L1')
me_fin_l1.from_pydata([(-0.738, -0.7, -0.06), (-0.662, -0.7, -0.06), (-0.662, -0.82, -0.02), (-0.738, -0.82, -0.02), (-0.738, -0.7, -0.12), (-0.662, -0.7, -0.12), (-0.662, -0.82, -0.08), (-0.738, -0.82, -0.08)], [], [(0, 3, 2, 1), (7, 4, 5, 6), (0, 1, 5, 4), (2, 3, 7, 6), (3, 0, 4, 7), (1, 2, 6, 5)])
me_fin_l1.polygons.foreach_set('use_smooth', [True] * 6)
me_fin_l1.materials.append(mat_m_gun_003)
me_fin_l1.update()
me_fin_r0 = bpy.data.meshes.new('Fin_R0')
me_fin_r0.from_pydata([(0.662, -0.7, 0.02), (0.738, -0.7, 0.02), (0.738, -0.82, 0.06), (0.662, -0.82, 0.06), (0.662, -0.7, -0.04), (0.738, -0.7, -0.04), (0.738, -0.82, 0.0), (0.662, -0.82, 0.0)], [], [(0, 3, 2, 1), (7, 4, 5, 6), (0, 1, 5, 4), (2, 3, 7, 6), (3, 0, 4, 7), (1, 2, 6, 5)])
me_fin_r0.polygons.foreach_set('use_smooth', [True] * 6)
me_fin_r0.materials.append(mat_m_gun_003)
me_fin_r0.update()
me_fin_r1 = bpy.data.meshes.new('Fin_R1')
me_fin_r1.from_pydata([(0.662, -0.7, -0.06), (0.738, -0.7, -0.06), (0.738, -0.82, -0.02), (0.662, -0.82, -0.02), (0.662, -0.7, -0.12), (0.738, -0.7, -0.12), (0.738, -0.82, -0.08), (0.662, -0.82, -0.08)], [], [(0, 3, 2, 1), (7, 4, 5, 6), (0, 1, 5, 4), (2, 3, 7, 6), (3, 0, 4, 7), (1, 2, 6, 5)])
me_fin_r1.polygons.foreach_set('use_smooth', [True] * 6)
me_fin_r1.materials.append(mat_m_gun_003)
me_fin_r1.update()

# ---- objects
ob_shell = bpy.data.objects.new('Shell', me_shell_001)
ob_visor = bpy.data.objects.new('Visor', me_visor_001)
ob_chin = bpy.data.objects.new('Chin', me_chin_001)
ob_peak = bpy.data.objects.new('Peak', me_peak_001)
ob_vent = bpy.data.objects.new('Vent', me_vent_001)
ob_slot_0_13 = bpy.data.objects.new('Slot-0.13', me_slot_0_001)
ob_slot0_00 = bpy.data.objects.new('Slot0.00', me_slot0_001)
ob_slot0_13 = bpy.data.objects.new('Slot0.13', me_slot0_002)
ob_cheek_l = bpy.data.objects.new('Cheek_L', me_cheek_l_001)
ob_cheek_r = bpy.data.objects.new('Cheek_R', me_cheek_r_001)
ob_lowertrim = bpy.data.objects.new('LowerTrim', me_lowertrim_001)
ob_screw00 = bpy.data.objects.new('Screw00', me_cylinder)
ob_screw01 = bpy.data.objects.new('Screw01', me_cylinder_001)
ob_screw02 = bpy.data.objects.new('Screw02', me_cylinder_002)
ob_screw03 = bpy.data.objects.new('Screw03', me_cylinder_003)
ob_screw04 = bpy.data.objects.new('Screw04', me_cylinder_004)
ob_screw05 = bpy.data.objects.new('Screw05', me_cylinder_005)
ob_red_l = bpy.data.objects.new('Red_L', me_red_l)
ob_red_r = bpy.data.objects.new('Red_R', me_red_r)
ob_fin_l0 = bpy.data.objects.new('Fin_L0', me_fin_l0)
ob_fin_l1 = bpy.data.objects.new('Fin_L1', me_fin_l1)
ob_fin_r0 = bpy.data.objects.new('Fin_R0', me_fin_r0)
ob_fin_r1 = bpy.data.objects.new('Fin_R1', me_fin_r1)
ob_l_key = bpy.data.objects.new('L_Key', light_area)
ob_l_fill = bpy.data.objects.new('L_Fill', light_area_001)
ob_l_rim = bpy.data.objects.new('L_Rim', light_area_002)
ob_l_top = bpy.data.objects.new('L_Top', light_area_003)
ob_cam = bpy.data.objects.new('Cam', cam_camera_001)

# ---- transforms, parenting, visibility, modifiers, constraints
ob_shell.location = (0.0, 0.0, 0.0)
_m = ob_shell.modifiers.new('Bevel', 'BEVEL')
_m.width = 0.016
_m.width_pct = 0.016
_m.segments = 2
_m.angle_limit = 0.5585
_m = ob_shell.modifiers.new('Subd', 'SUBSURF')
_m.levels = 2
_m.render_levels = 3
ob_visor.location = (0.0, 0.0, 0.0)
_m = ob_visor.modifiers.new('Sol', 'SOLIDIFY')
_m.thickness = 0.02
_m = ob_visor.modifiers.new('Subd', 'SUBSURF')
ob_chin.location = (0.0, 0.0, 0.0)
_m = ob_chin.modifiers.new('Bevel', 'BEVEL')
_m.width = 0.022
_m.width_pct = 0.022
_m.segments = 3
_m.angle_limit = 0.4363
_m = ob_chin.modifiers.new('Subd', 'SUBSURF')
ob_peak.location = (0.0, 0.0, 0.0)
_m = ob_peak.modifiers.new('Bevel', 'BEVEL')
_m.width = 0.014
_m.width_pct = 0.014
_m.segments = 2
_m.angle_limit = 0.4363
_m = ob_peak.modifiers.new('Subd', 'SUBSURF')
ob_vent.location = (0.0, 0.0, 0.0)
_m = ob_vent.modifiers.new('Bevel', 'BEVEL')
_m.width = 0.009
_m.width_pct = 0.009
_m.segments = 2
_m.angle_limit = 0.4363
ob_slot_0_13.location = (0.0, 0.0, 0.0)
ob_slot0_00.location = (0.0, 0.0, 0.0)
ob_slot0_13.location = (0.0, 0.0, 0.0)
ob_cheek_l.location = (0.0, 0.0, 0.0)
_m = ob_cheek_l.modifiers.new('Sol', 'SOLIDIFY')
_m.thickness = 0.024
_m = ob_cheek_l.modifiers.new('Subd', 'SUBSURF')
ob_cheek_r.location = (0.0, 0.0, 0.0)
_m = ob_cheek_r.modifiers.new('Sol', 'SOLIDIFY')
_m.thickness = 0.024
_m = ob_cheek_r.modifiers.new('Subd', 'SUBSURF')
ob_lowertrim.location = (0.0, 0.0, 0.0)
_m = ob_lowertrim.modifiers.new('Bevel', 'BEVEL')
_m.width = 0.008
_m.width_pct = 0.008
_m.segments = 2
ob_screw00.location = (0.47, 0.56, 0.33)
ob_screw00.rotation_euler = (0.0, 1.571, 0.0)
ob_screw01.location = (-0.47, 0.56, 0.33)
ob_screw01.rotation_euler = (0.0, 1.571, 0.0)
ob_screw02.location = (0.47, 0.41, -0.27)
ob_screw02.rotation_euler = (0.0, 1.571, 0.0)
ob_screw03.location = (-0.47, 0.41, -0.27)
ob_screw03.rotation_euler = (0.0, 1.571, 0.0)
ob_screw04.location = (0.31, 0.68, 0.49)
ob_screw04.rotation_euler = (0.6283, 1.571, 0.0)
ob_screw05.location = (-0.31, 0.68, 0.49)
ob_screw05.rotation_euler = (0.6283, 1.571, 0.0)
ob_red_l.location = (0.0, 0.0, 0.0)
_m = ob_red_l.modifiers.new('Bevel', 'BEVEL')
_m.width = 0.006
_m.width_pct = 0.006
_m.segments = 2
ob_red_r.location = (0.0, 0.0, 0.0)
_m = ob_red_r.modifiers.new('Bevel', 'BEVEL')
_m.width = 0.006
_m.width_pct = 0.006
_m.segments = 2
ob_fin_l0.location = (0.0, 0.0, 0.0)
_m = ob_fin_l0.modifiers.new('Bevel', 'BEVEL')
_m.width = 0.005
_m.width_pct = 0.005
_m.segments = 2
ob_fin_l1.location = (0.0, 0.0, 0.0)
_m = ob_fin_l1.modifiers.new('Bevel', 'BEVEL')
_m.width = 0.005
_m.width_pct = 0.005
_m.segments = 2
ob_fin_r0.location = (0.0, 0.0, 0.0)
_m = ob_fin_r0.modifiers.new('Bevel', 'BEVEL')
_m.width = 0.005
_m.width_pct = 0.005
_m.segments = 2
ob_fin_r1.location = (0.0, 0.0, 0.0)
_m = ob_fin_r1.modifiers.new('Bevel', 'BEVEL')
_m.width = 0.005
_m.width_pct = 0.005
_m.segments = 2
ob_l_key.location = (-2.9, -2.6, 4.3)
ob_l_key.rotation_euler = (0.9076, -0.384, -0.5585)
ob_l_fill.location = (3.3, -1.6, 2.6)
ob_l_fill.rotation_euler = (0.384, 0.4887, 0.6981)
ob_l_rim.location = (0.5, 3.3, 2.9)
ob_l_rim.rotation_euler = (-0.7679, 0.0, 0.2094)
ob_l_top.location = (0.0, 0.2, 5.5)
ob_cam.location = (-2.65, -2.25, 1.3)
ob_cam.rotation_euler = (1.292, 0.0, -0.8552)

# ---- collection membership
col_helmet_shell.objects.link(ob_shell)
col_visor.objects.link(ob_visor)
col_details.objects.link(ob_chin)
col_details.objects.link(ob_peak)
col_details.objects.link(ob_vent)
col_details.objects.link(ob_slot_0_13)
col_details.objects.link(ob_slot0_00)
col_details.objects.link(ob_slot0_13)
col_details.objects.link(ob_cheek_l)
col_details.objects.link(ob_cheek_r)
col_details.objects.link(ob_lowertrim)
col_details.objects.link(ob_screw00)
col_details.objects.link(ob_screw01)
col_details.objects.link(ob_screw02)
col_details.objects.link(ob_screw03)
col_details.objects.link(ob_screw04)
col_details.objects.link(ob_screw05)
col_details.objects.link(ob_red_l)
col_details.objects.link(ob_red_r)
col_details.objects.link(ob_fin_l0)
col_details.objects.link(ob_fin_l1)
col_details.objects.link(ob_fin_r0)
col_details.objects.link(ob_fin_r1)
col_lighting.objects.link(ob_l_key)
col_lighting.objects.link(ob_l_fill)
col_lighting.objects.link(ob_l_rim)
col_lighting.objects.link(ob_l_top)
col_camera.objects.link(ob_cam)

# ---- scene / render settings (as saved in the file)
scene.camera = ob_cam
scene.frame_start = 1; scene.frame_end = 250; scene.frame_set(1)
scene.render.engine = 'BLENDER_EEVEE_NEXT'
scene.render.bake_bias = 0.0
scene.render.bake_samples = 0
scene.cycles.sampling_pattern = 'TABULATED_SOBOL'
scene.eevee.use_volume_custom_range = False
bpy.context.view_layer.update()
